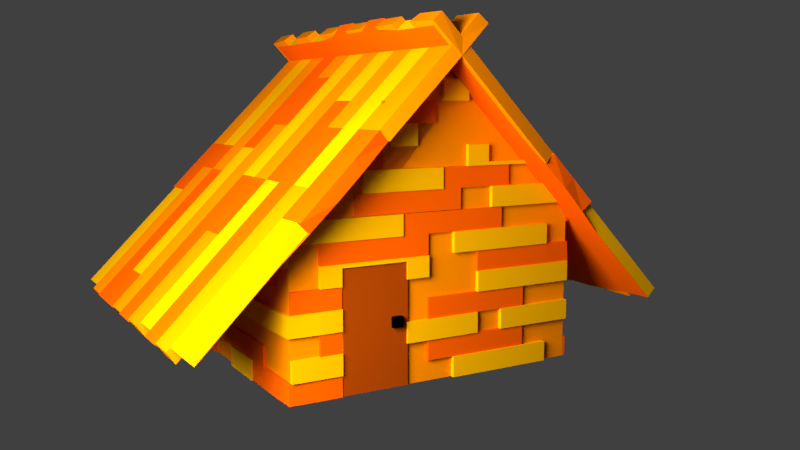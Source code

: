 # Source: cabana1.blend  (saved by Blender 2.79.0; exported with 4.5.12 LTS)
import bpy
from mathutils import Matrix  # noqa: F401  (used for matrix-valued properties, if any)

bpy.ops.wm.read_factory_settings(use_empty=True)
scene = bpy.context.scene
scene.name = 'Scene'

# ---- collections
col_collection_1 = bpy.data.collections.new('Collection 1'); scene.collection.children.link(col_collection_1)
col_collection_2 = bpy.data.collections.new('Collection 2'); scene.collection.children.link(col_collection_2)
col_collection_2.hide_render = True
col_collection_2.hide_viewport = True

# ---- materials (node trees are filled in below, after node groups)
mat_material_004 = bpy.data.materials.new('Material.004')
mat_material_004.alpha_threshold = 0.0
mat_material_004.roughness = 0.5
mat_material_005 = bpy.data.materials.new('Material.005')
mat_material_005.alpha_threshold = 0.0
mat_material_005.roughness = 0.5
mat_material_002 = bpy.data.materials.new('Material.002')
mat_material_002.alpha_threshold = 0.0
mat_material_002.roughness = 0.5
mat_material_003 = bpy.data.materials.new('Material.003')
mat_material_003.alpha_threshold = 0.0
mat_material_003.roughness = 0.5
mat_material_001 = bpy.data.materials.new('Material.001')
mat_material_001.alpha_threshold = 0.0
mat_material_001.roughness = 0.5

# ---- material node trees
mat_material_004.use_nodes = True; mat_material_004.node_tree.nodes.clear()
_N = mat_material_004.node_tree.nodes; _L = mat_material_004.node_tree.links
mat_material_005.use_nodes = True; mat_material_005.node_tree.nodes.clear()
_N = mat_material_005.node_tree.nodes; _L = mat_material_005.node_tree.links
n0 = _N.new('ShaderNodeOutputMaterial'); n0.name = 'Material Output'; n0.location = (300, 300)
n1 = _N.new('ShaderNodeBsdfDiffuse'); n1.name = 'Diffuse BSDF'; n1.location = (10, 300)
n1.inputs[0].default_value = (0.3185, 0.04364, 0.0009046, 1.0)
_L.new(n1.outputs[0], n0.inputs[0])
n0.is_active_output = True
mat_material_002.use_nodes = True; mat_material_002.node_tree.nodes.clear()
_N = mat_material_002.node_tree.nodes; _L = mat_material_002.node_tree.links
n0 = _N.new('ShaderNodeOutputMaterial'); n0.name = 'Material Output'; n0.location = (300, 300)
n1 = _N.new('ShaderNodeBsdfDiffuse'); n1.name = 'Diffuse BSDF'; n1.location = (10, 300)
n1.inputs[0].default_value = (0.8, 0.09227, 0.0, 1.0)
_L.new(n1.outputs[0], n0.inputs[0])
n0.is_active_output = True
mat_material_003.use_nodes = True; mat_material_003.node_tree.nodes.clear()
_N = mat_material_003.node_tree.nodes; _L = mat_material_003.node_tree.links
n0 = _N.new('ShaderNodeOutputMaterial'); n0.name = 'Material Output'; n0.location = (300, 300)
n1 = _N.new('ShaderNodeBsdfDiffuse'); n1.name = 'Diffuse BSDF'; n1.location = (10, 300)
n1.inputs[0].default_value = (0.8, 0.3767, 0.0, 1.0)
_L.new(n1.outputs[0], n0.inputs[0])
n0.is_active_output = True
mat_material_001.use_nodes = True; mat_material_001.node_tree.nodes.clear()
_N = mat_material_001.node_tree.nodes; _L = mat_material_001.node_tree.links
n0 = _N.new('ShaderNodeOutputMaterial'); n0.name = 'Material Output'; n0.location = (300, 300)
n1 = _N.new('ShaderNodeBsdfDiffuse'); n1.name = 'Diffuse BSDF'; n1.location = (10, 300)
n1.inputs[0].default_value = (0.8, 0.2053, 0.0, 1.0)
_L.new(n1.outputs[0], n0.inputs[0])
n0.is_active_output = True

# ---- world
world_world = bpy.data.worlds.new('World'); scene.world = world_world
world_world.color = (0.05088, 0.05088, 0.05088)
world_world.use_sun_shadow = False
world_world.sun_shadow_jitter_overblur = 0.0
world_world.cycles.sampling_method = 'MANUAL'

# ---- cameras
cam_camera_001 = bpy.data.cameras.new('Camera.001')
cam_camera_001.clip_end = 100.0
cam_camera_001.lens = 35.0
cam_camera_001.sensor_width = 32.0
cam_camera_001.sensor_height = 18.0
cam_camera_001.display_size = 2.0
cam_camera_001.dof.focus_distance = 0.0

# ---- lights
light_area_002 = bpy.data.lights.new('Area.002', 'AREA')
light_area_002.transmission_factor = 0.0
light_area_002.energy = 7854.0
light_area_002.shadow_buffer_clip_start = 0.5
light_area_002.shadow_soft_size = 0.1
light_area_002.shadow_maximum_resolution = 0.006
light_area_002.use_absolute_resolution = True
light_area_002.size = 0.1
light_area_002.size_y = 0.1
light_point = bpy.data.lights.new('Point', 'POINT')
light_point.transmission_factor = 0.0
light_point.energy = 100.0
light_point.shadow_buffer_clip_start = 0.5
light_point.shadow_soft_size = 0.1
light_point.shadow_maximum_resolution = 0.006
light_point.use_absolute_resolution = True
light_area = bpy.data.lights.new('Area', 'AREA')
light_area.transmission_factor = 0.0
light_area.energy = 785.4
light_area.shadow_buffer_clip_start = 0.5
light_area.shadow_soft_size = 0.1
light_area.shadow_maximum_resolution = 0.006
light_area.use_absolute_resolution = True
light_area.size = 0.1
light_area.size_y = 0.1

# ---- meshes
me_cube_017 = bpy.data.meshes.new('Cube.017')
me_cube_017.from_pydata([(-1.0, -1.0, -1.0), (-1.0, -1.0, 1.0), (-1.0, 1.0, -1.0), (-1.0, 1.0, 1.0), (1.0, -1.0, -1.0), (1.0, -1.0, 1.0), (1.0, 1.0, -1.0), (1.0, 1.0, 1.0)], [], [(0, 1, 3, 2), (2, 3, 7, 6), (6, 7, 5, 4), (4, 5, 1, 0), (2, 6, 4, 0), (7, 3, 1, 5)])
me_cube_017.materials.append(mat_material_004)
me_cube_017.use_remesh_preserve_volume = False
me_cube_017.use_remesh_preserve_attributes = False
me_cube_017.use_mirror_vertex_groups = False
me_cube_017.update()
me_plane_011 = bpy.data.meshes.new('Plane.011')
me_plane_011.from_pydata([(-1.0, -1.0, 0.0), (1.0, -1.0, 0.0), (-1.0, 1.0, 0.0), (1.0, 1.0, 0.0)], [], [(0, 1, 3, 2)])
me_plane_011.materials.append(mat_material_005)
me_plane_011.use_remesh_preserve_volume = False
me_plane_011.use_remesh_preserve_attributes = False
me_plane_011.use_mirror_vertex_groups = False
me_plane_011.update()
me_cube_016 = bpy.data.meshes.new('Cube.016')
me_cube_016.from_pydata([(-1.0, -0.4545, 1.0), (-1.0, -0.2727, 1.0), (-1.0, -0.09091, 1.0), (-1.0, 0.09091, 1.0), (-1.0, 0.2727, 1.0), (-1.0, -0.2727, -0.25), (-1.0, -0.09091, -0.25), (-1.0, 0.09091, -0.25), (-1.0, -0.2727, 0.0), (-1.0, -0.09091, 0.0), (-1.0, 0.09091, 0.0), (-1.0, -0.4545, 0.25), (-1.0, -0.2727, 0.25), (-1.0, -0.4545, 0.5), (-1.0, -0.2727, 0.5), (-1.0, 0.09091, 0.5), (-1.0, 0.2727, 0.5), (-1.0, 0.4545, 0.5), (-1.0, 0.6364, 0.5), (-1.0, -0.4545, 0.75), (-1.0, -0.2727, 0.75), (-1.0, -0.09091, 0.75), (-1.0, 0.09091, 0.75), (-1.0, 0.2727, 0.75), (-1.0, 0.4545, 0.75), (-1.0, 0.6364, 0.75)], [], [(15, 22, 23, 16), (16, 23, 24, 17), (17, 24, 25, 18), (11, 13, 14, 12), (5, 8, 9, 6), (6, 9, 10, 7), (19, 0, 1, 20), (20, 1, 2, 21), (21, 2, 3, 22), (22, 3, 4, 23)])
me_cube_016.materials.append(mat_material_002)
me_cube_016.use_remesh_preserve_volume = False
me_cube_016.use_remesh_preserve_attributes = False
me_cube_016.use_mirror_vertex_groups = False
me_cube_016.update()
me_cube_015 = bpy.data.meshes.new('Cube.015')
me_cube_015.from_pydata([(-1.0, 0.2727, 1.0), (-1.0, 0.4545, 1.0), (-1.0, 0.6364, 1.0), (-1.0, 0.8182, 1.0), (-1.0, -0.09091, -0.5), (-1.0, 0.09091, -0.5), (-1.0, -0.09091, -0.25), (-1.0, 0.09091, -0.25), (-1.0, -0.4545, 0.0), (-1.0, -0.2727, 0.0), (-1.0, -0.4545, 0.25), (-1.0, -0.2727, 0.25), (-1.0, 0.09091, 0.25), (-1.0, -0.6364, 0.5), (-1.0, -0.4545, 0.5), (-1.0, -0.2727, 0.5), (-1.0, -0.09091, 0.5), (-1.0, 0.09091, 0.5), (-1.0, 0.2727, 0.5), (-1.0, 0.4545, 0.5), (-1.0, 0.6364, 0.5), (-1.0, -0.6364, 0.75), (-1.0, -0.4545, 0.75), (-1.0, -0.2727, 0.75), (-1.0, -0.09091, 0.75), (-1.0, 0.2727, 0.75), (-1.0, 0.4545, 0.75), (-1.0, 0.6364, 0.75), (-1.0, 0.8182, 0.75), (-1.0, 0.6364, 0.4568), (-1.0, 0.4545, 0.4568), (-1.0, 0.2431, 0.4568), (-1.0, 0.2431, 0.25), (-1.0, 0.2727, 0.4568)], [], [(13, 21, 22, 14), (14, 22, 23, 15), (15, 23, 24, 16), (12, 17, 18, 33, 31, 32), (8, 10, 11, 9), (4, 6, 7, 5), (25, 0, 1, 26), (26, 1, 2, 27), (27, 2, 3, 28), (30, 33, 18, 19), (29, 30, 19, 20)])
me_cube_015.materials.append(mat_material_003)
me_cube_015.use_remesh_preserve_volume = False
me_cube_015.use_remesh_preserve_attributes = False
me_cube_015.use_mirror_vertex_groups = False
me_cube_015.update()
me_cube_014 = bpy.data.meshes.new('Cube.014')
me_cube_014.from_pydata([(1.0, -0.2727, -1.0), (1.0, -0.4545, -1.0), (1.0, 0.6364, -0.75), (1.0, 0.4545, -0.75), (1.0, 0.2727, -0.75), (1.0, -0.2727, -0.75), (1.0, -0.4545, -0.75), (1.0, 0.6364, -0.5), (1.0, 0.4545, -0.5), (1.0, 0.2727, -0.5), (1.0, 0.2727, 0.0), (1.0, 0.09091, 0.0), (1.0, -0.09091, 0.0), (1.0, -0.2727, 0.0), (1.0, 0.2727, 0.25), (1.0, 0.09091, 0.25), (1.0, -0.09091, 0.25), (1.0, -0.2727, 0.25)], [], [(10, 14, 15, 11), (11, 15, 16, 12), (12, 16, 17, 13), (2, 7, 8, 3), (3, 8, 9, 4), (0, 5, 6, 1)])
me_cube_014.materials.append(mat_material_002)
me_cube_014.use_remesh_preserve_volume = False
me_cube_014.use_remesh_preserve_attributes = False
me_cube_014.use_mirror_vertex_groups = False
me_cube_014.update()
me_cube_012 = bpy.data.meshes.new('Cube.012')
me_cube_012.from_pydata([(-1.0, -1.0, -1.0), (-1.0, 1.0, -1.0), (1.0, -1.0, -1.0), (1.0, 1.0, -1.0), (0.8182, 1.0, -1.0), (0.6364, 1.0, -1.0), (0.4545, 1.0, -1.0), (0.2727, 1.0, -1.0), (0.09091, 1.0, -1.0), (-0.09091, 1.0, -1.0), (-0.2727, 1.0, -1.0), (-0.4545, 1.0, -1.0), (-0.6364, 1.0, -1.0), (-0.8182, 1.0, -1.0), (-0.4545, 1.0, 1.0), (-0.2727, 1.0, 1.0), (-0.09091, 1.0, 1.0), (0.09091, 1.0, 1.0), (-0.8182, -1.0, -1.0), (-0.6364, -1.0, -1.0), (-0.4545, -1.0, -1.0), (-0.2727, -1.0, -1.0), (-0.09091, -1.0, -1.0), (0.09091, -1.0, -1.0), (0.2727, -1.0, -1.0), (0.4545, -1.0, -1.0), (0.6364, -1.0, -1.0), (0.8182, -1.0, -1.0), (0.6364, -1.0, 1.0), (0.4545, -1.0, 1.0), (0.09091, -1.0, 1.0), (-0.09091, -1.0, 1.0), (-0.2727, -1.0, 1.0), (-0.4545, -1.0, 1.0), (-0.6364, -1.0, 1.0), (-1.0, 0.8182, -1.0), (-1.0, 0.6364, -1.0), (-1.0, 0.4545, -1.0), (-1.0, 0.2727, -1.0), (-1.0, 0.09091, -1.0), (-1.0, -0.09091, -1.0), (-1.0, -0.2727, -1.0), (-1.0, -0.4545, -1.0), (-1.0, -0.6364, -1.0), (-1.0, -0.8182, -1.0), (-1.0, -0.2727, 1.0), (-1.0, -0.09091, 1.0), (-1.0, 0.09091, 1.0), (1.0, -0.8182, -1.0), (1.0, -0.6364, -1.0), (1.0, -0.4545, -1.0), (1.0, -0.2727, -1.0), (1.0, -0.09091, -1.0), (1.0, 0.09091, -1.0), (1.0, 0.2727, -1.0), (1.0, 0.4545, -1.0), (1.0, 0.6364, -1.0), (1.0, 0.8182, -1.0), (1.0, 0.2727, 1.0), (1.0, 0.09091, 1.0), (1.0, -0.09091, 1.0), (1.0, -0.2727, 1.0), (0.8182, 0.2727, 1.0), (0.8182, 0.09091, 1.0), (0.8182, -0.09091, 1.0), (0.8182, -0.2727, 1.0), (0.6364, 0.2727, 1.0), (0.6364, 0.09091, 1.0), (0.6364, -0.09091, 1.0), (0.6364, -0.2727, 1.0), (0.6364, -0.4545, 1.0), (0.6364, -0.6364, 1.0), (0.6364, -0.8182, 1.0), (0.4545, 0.4545, 1.0), (0.4545, 0.2727, 1.0), (0.4545, 0.09091, 1.0), (0.4545, -0.09091, 1.0), (0.4545, -0.2727, 1.0), (0.4545, -0.4545, 1.0), (0.4545, -0.6364, 1.0), (0.4545, -0.8182, 1.0), (0.2727, 0.4545, 1.0), (0.2727, 0.2727, 1.0), (0.2727, 0.09091, 1.0), (0.2727, -0.09091, 1.0), (0.2727, -0.2727, 1.0), (0.2727, -0.4545, 1.0), (0.09091, 0.8182, 1.0), (0.09091, -0.09091, 1.0), (0.09091, -0.2727, 1.0), (0.09091, -0.4545, 1.0), (0.09091, -0.6364, 1.0), (0.09091, -0.8182, 1.0), (-0.09091, 0.8182, 1.0), (-0.09091, 0.6364, 1.0), (-0.09091, 0.4545, 1.0), (-0.09091, 0.2727, 1.0), (-0.09091, -0.09091, 1.0), (-0.09091, -0.2727, 1.0), (-0.09091, -0.4545, 1.0), (-0.09091, -0.6364, 1.0), (-0.09091, -0.8182, 1.0), (-0.2727, 0.8182, 1.0), (-0.2727, 0.6364, 1.0), (-0.2727, 0.4545, 1.0), (-0.2727, 0.2727, 1.0), (-0.2727, 0.09091, 1.0), (-0.2727, -0.8182, 1.0), (-0.4545, 0.8182, 1.0), (-0.4545, 0.6364, 1.0), (-0.4545, 0.4545, 1.0), (-0.4545, 0.2727, 1.0), (-0.4545, 0.09091, 1.0), (-0.4545, -0.09091, 1.0), (-0.4545, -0.2727, 1.0), (-0.4545, -0.4545, 1.0), (-0.4545, -0.6364, 1.0), (-0.4545, -0.8182, 1.0), (-0.6364, 0.09091, 1.0), (-0.6364, -0.09091, 1.0), (-0.6364, -0.2727, 1.0), (-0.6364, -0.4545, 1.0), (-0.6364, -0.6364, 1.0), (-0.6364, -0.8182, 1.0), (-0.8182, 0.09091, 1.0), (-0.8182, -0.09091, 1.0), (-0.8182, -0.2727, 1.0), (-0.8182, 0.8182, -1.0), (-0.8182, 0.6364, -1.0), (-0.8182, 0.4545, -1.0), (-0.8182, 0.2727, -1.0), (-0.8182, 0.09091, -1.0), (-0.8182, -0.09091, -1.0), (-0.8182, -0.2727, -1.0), (-0.8182, -0.4545, -1.0), (-0.8182, -0.6364, -1.0), (-0.8182, -0.8182, -1.0), (-0.6364, 0.8182, -1.0), (-0.6364, 0.6364, -1.0), (-0.6364, 0.4545, -1.0), (-0.6364, 0.2727, -1.0), (-0.6364, 0.09091, -1.0), (-0.6364, -0.09091, -1.0), (-0.6364, -0.2727, -1.0), (-0.6364, -0.4545, -1.0), (-0.6364, -0.6364, -1.0), (-0.6364, -0.8182, -1.0), (-0.4545, 0.8182, -1.0), (-0.4545, 0.6364, -1.0), (-0.4545, 0.4545, -1.0), (-0.4545, 0.2727, -1.0), (-0.4545, 0.09091, -1.0), (-0.4545, -0.09091, -1.0), (-0.4545, -0.2727, -1.0), (-0.4545, -0.4545, -1.0), (-0.4545, -0.6364, -1.0), (-0.4545, -0.8182, -1.0), (-0.2727, 0.8182, -1.0), (-0.2727, 0.6364, -1.0), (-0.2727, 0.4545, -1.0), (-0.2727, 0.2727, -1.0), (-0.2727, 0.09091, -1.0), (-0.2727, -0.09091, -1.0), (-0.2727, -0.2727, -1.0), (-0.2727, -0.4545, -1.0), (-0.2727, -0.6364, -1.0), (-0.2727, -0.8182, -1.0), (-0.09091, 0.8182, -1.0), (-0.09091, 0.6364, -1.0), (-0.09091, 0.4545, -1.0), (-0.09091, 0.2727, -1.0), (-0.09091, 0.09091, -1.0), (-0.09091, -0.09091, -1.0), (-0.09091, -0.2727, -1.0), (-0.09091, -0.4545, -1.0), (-0.09091, -0.6364, -1.0), (-0.09091, -0.8182, -1.0), (0.09091, 0.8182, -1.0), (0.09091, 0.6364, -1.0), (0.09091, 0.4545, -1.0), (0.09091, 0.2727, -1.0), (0.09091, 0.09091, -1.0), (0.09091, -0.09091, -1.0), (0.09091, -0.2727, -1.0), (0.09091, -0.4545, -1.0), (0.09091, -0.6364, -1.0), (0.09091, -0.8182, -1.0), (0.2727, 0.8182, -1.0), (0.2727, 0.6364, -1.0), (0.2727, 0.4545, -1.0), (0.2727, 0.2727, -1.0), (0.2727, 0.09091, -1.0), (0.2727, -0.09091, -1.0), (0.2727, -0.2727, -1.0), (0.2727, -0.4545, -1.0), (0.2727, -0.6364, -1.0), (0.2727, -0.8182, -1.0), (0.4545, 0.8182, -1.0), (0.4545, 0.6364, -1.0), (0.4545, 0.4545, -1.0), (0.4545, 0.2727, -1.0), (0.4545, 0.09091, -1.0), (0.4545, -0.09091, -1.0), (0.4545, -0.2727, -1.0), (0.4545, -0.4545, -1.0), (0.4545, -0.6364, -1.0), (0.4545, -0.8182, -1.0), (0.6364, 0.8182, -1.0), (0.6364, 0.6364, -1.0), (0.6364, 0.4545, -1.0), (0.6364, 0.2727, -1.0), (0.6364, 0.09091, -1.0), (0.6364, -0.09091, -1.0), (0.6364, -0.2727, -1.0), (0.6364, -0.4545, -1.0), (0.6364, -0.6364, -1.0), (0.6364, -0.8182, -1.0), (0.8182, 0.8182, -1.0), (0.8182, 0.6364, -1.0), (0.8182, 0.4545, -1.0), (0.8182, 0.2727, -1.0), (0.8182, 0.09091, -1.0), (0.8182, -0.09091, -1.0), (0.8182, -0.2727, -1.0), (0.8182, -0.4545, -1.0), (0.8182, -0.6364, -1.0), (0.8182, -0.8182, -1.0)], [], [(226, 48, 2, 27), (72, 80, 29, 28), (92, 101, 31, 30), (107, 117, 33, 32), (117, 123, 34, 33), (44, 136, 18, 0), (136, 146, 19, 18), (146, 156, 20, 19), (156, 166, 21, 20), (166, 176, 22, 21), (176, 186, 23, 22), (186, 196, 24, 23), (196, 206, 25, 24), (206, 216, 26, 25), (216, 226, 27, 26), (26, 28, 29, 25), (23, 30, 31, 22), (21, 32, 33, 20), (20, 33, 34, 19), (11, 14, 15, 10), (9, 16, 17, 8), (5, 4, 217, 207), (207, 217, 218, 208), (208, 218, 219, 209), (209, 219, 220, 210), (210, 220, 221, 211), (211, 221, 222, 212), (212, 222, 223, 213), (213, 223, 224, 214), (214, 224, 225, 215), (215, 225, 226, 216), (6, 5, 207, 197), (197, 207, 208, 198), (198, 208, 209, 199), (199, 209, 210, 200), (200, 210, 211, 201), (201, 211, 212, 202), (202, 212, 213, 203), (203, 213, 214, 204), (204, 214, 215, 205), (205, 215, 216, 206), (7, 6, 197, 187), (187, 197, 198, 188), (188, 198, 199, 189), (189, 199, 200, 190), (190, 200, 201, 191), (191, 201, 202, 192), (192, 202, 203, 193), (193, 203, 204, 194), (194, 204, 205, 195), (195, 205, 206, 196), (8, 7, 187, 177), (179, 189, 190, 180), (180, 190, 191, 181), (181, 191, 192, 182), (182, 192, 193, 183), (183, 193, 194, 184), (184, 194, 195, 185), (185, 195, 196, 186), (9, 8, 177, 167), (168, 178, 179, 169), (169, 179, 180, 170), (170, 180, 181, 171), (171, 181, 182, 172), (172, 182, 183, 173), (173, 183, 184, 174), (174, 184, 185, 175), (175, 185, 186, 176), (10, 9, 167, 157), (157, 167, 168, 158), (158, 168, 169, 159), (159, 169, 170, 160), (160, 170, 171, 161), (161, 171, 172, 162), (162, 172, 173, 163), (163, 173, 174, 164), (164, 174, 175, 165), (11, 10, 157, 147), (147, 157, 158, 148), (148, 158, 159, 149), (149, 159, 160, 150), (150, 160, 161, 151), (151, 161, 162, 152), (152, 162, 163, 153), (153, 163, 164, 154), (154, 164, 165, 155), (155, 165, 166, 156), (12, 11, 147, 137), (137, 147, 148, 138), (138, 148, 149, 139), (139, 149, 150, 140), (140, 150, 151, 141), (141, 151, 152, 142), (142, 152, 153, 143), (143, 153, 154, 144), (144, 154, 155, 145), (145, 155, 156, 146), (13, 12, 137, 127), (127, 137, 138, 128), (128, 138, 139, 129), (129, 139, 140, 130), (130, 140, 141, 131), (131, 141, 142, 132), (132, 142, 143, 133), (133, 143, 144, 134), (134, 144, 145, 135), (135, 145, 146, 136), (1, 13, 127, 35), (35, 127, 128, 36), (36, 128, 129, 37), (37, 129, 130, 38), (38, 130, 131, 39), (39, 131, 132, 40), (40, 132, 133, 41), (41, 133, 134, 42), (42, 134, 135, 43), (43, 135, 136, 44), (118, 124, 125, 119), (113, 119, 120, 114), (114, 120, 121, 115), (115, 121, 122, 116), (116, 122, 123, 117), (15, 14, 108, 102), (102, 108, 109, 103), (103, 109, 110, 104), (104, 110, 111, 105), (105, 111, 112, 106), (94, 103, 104, 95), (95, 104, 105, 96), (17, 16, 93, 87), (88, 97, 98, 89), (89, 98, 99, 90), (90, 99, 100, 91), (91, 100, 101, 92), (84, 88, 89, 85), (85, 89, 90, 86), (73, 81, 82, 74), (74, 82, 83, 75), (75, 83, 84, 76), (66, 74, 75, 67), (67, 75, 76, 68), (68, 76, 77, 69), (69, 77, 78, 70), (70, 78, 79, 71), (71, 79, 80, 72), (58, 62, 63, 59), (59, 63, 64, 60), (60, 64, 65, 61), (124, 47, 46, 125), (125, 46, 45, 126), (4, 3, 57, 217), (217, 57, 56, 218), (218, 56, 55, 219), (219, 55, 54, 220), (220, 54, 53, 221), (221, 53, 52, 222), (222, 52, 51, 223), (223, 51, 50, 224), (224, 50, 49, 225), (225, 49, 48, 226), (54, 58, 59, 53), (53, 59, 60, 52), (52, 60, 61, 51), (41, 45, 46, 40), (40, 46, 47, 39)])
me_cube_012.materials.append(mat_material_002)
me_cube_012.use_remesh_preserve_volume = False
me_cube_012.use_remesh_preserve_attributes = False
me_cube_012.use_mirror_vertex_groups = False
me_cube_012.update()
me_cube_011 = bpy.data.meshes.new('Cube.011')
me_cube_011.from_pydata([(-1.0, -1.0, -1.0), (-1.0, -1.0, 1.0), (1.0, -1.0, -1.0), (1.0, -1.0, 1.0), (0.8182, 1.0, -1.0), (0.6364, 1.0, -1.0), (0.4545, 1.0, -1.0), (0.2727, 1.0, -1.0), (-0.6364, 1.0, -1.0), (-0.8182, 1.0, -1.0), (-0.8182, 1.0, 1.0), (-0.6364, 1.0, 1.0), (0.2727, 1.0, 1.0), (0.4545, 1.0, 1.0), (0.6364, 1.0, 1.0), (0.8182, 1.0, 1.0), (-0.8182, -1.0, -1.0), (0.2727, -1.0, -1.0), (0.4545, -1.0, -1.0), (0.8182, -1.0, -1.0), (0.8182, -1.0, 1.0), (0.4545, -1.0, 1.0), (0.2727, -1.0, 1.0), (-0.8182, -1.0, 1.0), (-1.0, -0.2727, -1.0), (-1.0, -0.4545, -1.0), (-1.0, -0.6364, -1.0), (-1.0, -0.8182, -1.0), (-1.0, -0.8182, 1.0), (-1.0, -0.6364, 1.0), (-1.0, -0.4545, 1.0), (-1.0, -0.2727, 1.0), (1.0, -0.8182, -1.0), (1.0, -0.6364, -1.0), (1.0, -0.4545, -1.0), (1.0, -0.2727, -1.0), (1.0, -0.2727, 1.0), (1.0, -0.4545, 1.0), (1.0, -0.6364, 1.0), (1.0, -0.8182, 1.0), (0.8182, 0.8182, 1.0), (0.8182, 0.6364, 1.0), (0.8182, 0.4545, 1.0), (0.8182, 0.2727, 1.0), (0.8182, 0.09091, 1.0), (0.8182, -0.09091, 1.0), (0.8182, -0.2727, 1.0), (0.8182, -0.4545, 1.0), (0.8182, -0.6364, 1.0), (0.8182, -0.8182, 1.0), (0.6364, 0.8182, 1.0), (0.6364, 0.6364, 1.0), (0.6364, 0.4545, 1.0), (0.6364, 0.2727, 1.0), (0.6364, 0.09091, 1.0), (0.6364, -0.09091, 1.0), (0.4545, 0.8182, 1.0), (0.4545, 0.6364, 1.0), (0.4545, 0.4545, 1.0), (0.4545, -0.09091, 1.0), (0.4545, -0.2727, 1.0), (0.4545, -0.4545, 1.0), (0.4545, -0.6364, 1.0), (0.4545, -0.8182, 1.0), (0.2727, 0.8182, 1.0), (0.2727, 0.6364, 1.0), (0.2727, 0.4545, 1.0), (0.2727, -0.09091, 1.0), (0.2727, -0.2727, 1.0), (0.2727, -0.4545, 1.0), (0.2727, -0.6364, 1.0), (0.2727, -0.8182, 1.0), (0.09091, 0.8182, 1.0), (0.09091, 0.6364, 1.0), (0.09091, 0.4545, 1.0), (0.09091, 0.2727, 1.0), (0.09091, 0.09091, 1.0), (0.09091, -0.09091, 1.0), (-0.09091, 0.8182, 1.0), (-0.09091, 0.6364, 1.0), (-0.09091, 0.4545, 1.0), (-0.09091, 0.2727, 1.0), (-0.09091, 0.09091, 1.0), (-0.09091, -0.09091, 1.0), (-0.2727, 0.09091, 1.0), (-0.2727, -0.09091, 1.0), (-0.2727, -0.2727, 1.0), (-0.2727, -0.4545, 1.0), (-0.2727, -0.6364, 1.0), (-0.2727, -0.8182, 1.0), (-0.4545, 0.09091, 1.0), (-0.4545, -0.09091, 1.0), (-0.4545, -0.2727, 1.0), (-0.4545, -0.4545, 1.0), (-0.4545, -0.6364, 1.0), (-0.4545, -0.8182, 1.0), (-0.6364, 0.8182, 1.0), (-0.6364, 0.6364, 1.0), (-0.6364, 0.4545, 1.0), (-0.6364, 0.2727, 1.0), (-0.6364, 0.09091, 1.0), (-0.8182, 0.8182, 1.0), (-0.8182, 0.6364, 1.0), (-0.8182, 0.4545, 1.0), (-0.8182, 0.2727, 1.0), (-0.8182, 0.09091, 1.0), (-0.8182, -0.2727, 1.0), (-0.8182, -0.4545, 1.0), (-0.8182, -0.6364, 1.0), (-0.8182, -0.8182, 1.0)], [], [(32, 39, 3, 2), (16, 23, 1, 0), (109, 28, 1, 23), (39, 49, 20, 3), (63, 71, 22, 21), (2, 3, 20, 19), (18, 21, 22, 17), (9, 10, 11, 8), (7, 12, 13, 6), (5, 14, 15, 4), (11, 10, 101, 96), (96, 101, 102, 97), (97, 102, 103, 98), (98, 103, 104, 99), (99, 104, 105, 100), (84, 90, 91, 85), (85, 91, 92, 86), (86, 92, 93, 87), (87, 93, 94, 88), (88, 94, 95, 89), (72, 78, 79, 73), (73, 79, 80, 74), (74, 80, 81, 75), (75, 81, 82, 76), (76, 82, 83, 77), (13, 12, 64, 56), (56, 64, 65, 57), (57, 65, 66, 58), (59, 67, 68, 60), (60, 68, 69, 61), (61, 69, 70, 62), (62, 70, 71, 63), (15, 14, 50, 40), (40, 50, 51, 41), (41, 51, 52, 42), (42, 52, 53, 43), (43, 53, 54, 44), (44, 54, 55, 45), (36, 46, 47, 37), (37, 47, 48, 38), (38, 48, 49, 39), (106, 31, 30, 107), (107, 30, 29, 108), (108, 29, 28, 109), (35, 36, 37, 34), (34, 37, 38, 33), (33, 38, 39, 32), (0, 1, 28, 27), (27, 28, 29, 26), (26, 29, 30, 25), (25, 30, 31, 24)])
me_cube_011.materials.append(mat_material_003)
me_cube_011.use_remesh_preserve_volume = False
me_cube_011.use_remesh_preserve_attributes = False
me_cube_011.use_mirror_vertex_groups = False
me_cube_011.update()
me_cube_010 = bpy.data.meshes.new('Cube.010')
me_cube_010.from_pydata([(-1.0, 1.0, -1.0), (-1.0, 1.0, 1.0), (1.0, 1.0, -1.0), (1.0, 1.0, 1.0), (0.8182, 1.0, -1.0), (0.6364, 1.0, -1.0), (0.4545, 1.0, -1.0), (0.2727, 1.0, -1.0), (0.09091, 1.0, -1.0), (-0.09091, 1.0, -1.0), (-0.2727, 1.0, -1.0), (-0.4545, 1.0, -1.0), (-0.6364, 1.0, -1.0), (-0.8182, 1.0, -1.0), (-0.8182, 1.0, 1.0), (-0.6364, 1.0, 1.0), (-0.4545, 1.0, 1.0), (-0.2727, 1.0, 1.0), (-0.09091, 1.0, 1.0), (0.09091, 1.0, 1.0), (0.2727, 1.0, 1.0), (0.4545, 1.0, 1.0), (0.6364, 1.0, 1.0), (0.8182, 1.0, 1.0), (-0.8182, -1.0, -1.0), (-0.6364, -1.0, -1.0), (-0.2727, -1.0, -1.0), (-0.09091, -1.0, -1.0), (0.09091, -1.0, -1.0), (0.2727, -1.0, -1.0), (0.6364, -1.0, -1.0), (0.8182, -1.0, -1.0), (0.8182, -1.0, 1.0), (0.6364, -1.0, 1.0), (0.2727, -1.0, 1.0), (0.09091, -1.0, 1.0), (-0.09091, -1.0, 1.0), (-0.2727, -1.0, 1.0), (-0.6364, -1.0, 1.0), (-0.8182, -1.0, 1.0), (-1.0, 0.8182, -1.0), (-1.0, 0.6364, -1.0), (-1.0, 0.4545, -1.0), (-1.0, 0.2727, -1.0), (-1.0, 0.09091, -1.0), (-1.0, 0.09091, 1.0), (-1.0, 0.2727, 1.0), (-1.0, 0.4545, 1.0), (-1.0, 0.6364, 1.0), (-1.0, 0.8182, 1.0), (1.0, 0.2727, -1.0), (1.0, 0.4545, -1.0), (1.0, 0.6364, -1.0), (1.0, 0.8182, -1.0), (1.0, 0.8182, 1.0), (1.0, 0.6364, 1.0), (1.0, 0.4545, 1.0), (1.0, 0.2727, 1.0), (0.8182, 0.8182, 1.0), (0.8182, 0.6364, 1.0), (0.8182, 0.4545, 1.0), (0.8182, 0.2727, 1.0), (0.8182, -0.09091, 1.0), (0.8182, -0.2727, 1.0), (0.8182, -0.4545, 1.0), (0.8182, -0.6364, 1.0), (0.8182, -0.8182, 1.0), (0.6364, 0.8182, 1.0), (0.6364, 0.6364, 1.0), (0.6364, 0.4545, 1.0), (0.6364, 0.2727, 1.0), (0.6364, -0.09091, 1.0), (0.6364, -0.2727, 1.0), (0.6364, -0.4545, 1.0), (0.6364, -0.6364, 1.0), (0.6364, -0.8182, 1.0), (0.4545, 0.8182, 1.0), (0.4545, 0.6364, 1.0), (0.4545, 0.4545, 1.0), (0.4545, 0.2727, 1.0), (0.2727, 0.8182, 1.0), (0.2727, 0.6364, 1.0), (0.2727, 0.4545, 1.0), (0.2727, 0.2727, 1.0), (0.2727, 0.09091, 1.0), (0.2727, -0.09091, 1.0), (0.2727, -0.4545, 1.0), (0.2727, -0.6364, 1.0), (0.2727, -0.8182, 1.0), (0.09091, 0.8182, 1.0), (0.09091, 0.6364, 1.0), (0.09091, 0.4545, 1.0), (0.09091, 0.2727, 1.0), (0.09091, 0.09091, 1.0), (0.09091, -0.09091, 1.0), (0.09091, -0.4545, 1.0), (0.09091, -0.6364, 1.0), (0.09091, -0.8182, 1.0), (-0.09091, 0.8182, 1.0), (-0.09091, 0.6364, 1.0), (-0.09091, 0.2727, 1.0), (-0.09091, 0.09091, 1.0), (-0.09091, -0.09091, 1.0), (-0.09091, -0.2727, 1.0), (-0.09091, -0.4545, 1.0), (-0.09091, -0.6364, 1.0), (-0.09091, -0.8182, 1.0), (-0.2727, 0.8182, 1.0), (-0.2727, 0.6364, 1.0), (-0.2727, 0.2727, 1.0), (-0.2727, 0.09091, 1.0), (-0.2727, -0.09091, 1.0), (-0.2727, -0.2727, 1.0), (-0.2727, -0.4545, 1.0), (-0.2727, -0.6364, 1.0), (-0.2727, -0.8182, 1.0), (-0.4545, 0.8182, 1.0), (-0.4545, 0.6364, 1.0), (-0.4545, 0.4545, 1.0), (-0.4545, 0.2727, 1.0), (-0.4545, 0.09091, 1.0), (-0.4545, -0.09091, 1.0), (-0.6364, 0.8182, 1.0), (-0.6364, 0.6364, 1.0), (-0.6364, 0.4545, 1.0), (-0.6364, 0.2727, 1.0), (-0.6364, 0.09091, 1.0), (-0.6364, -0.09091, 1.0), (-0.6364, -0.2727, 1.0), (-0.6364, -0.4545, 1.0), (-0.6364, -0.6364, 1.0), (-0.6364, -0.8182, 1.0), (-0.8182, 0.8182, 1.0), (-0.8182, 0.6364, 1.0), (-0.8182, 0.4545, 1.0), (-0.8182, 0.2727, 1.0), (-0.8182, 0.09091, 1.0), (-0.8182, -0.09091, 1.0), (-0.8182, -0.2727, 1.0), (-0.8182, -0.4545, 1.0), (-0.8182, -0.6364, 1.0), (-0.8182, -0.8182, 1.0), (-0.2727, -0.6364, -1.0), (-0.2727, -0.8182, -1.0), (-0.09091, 0.8182, -1.0), (-0.09091, 0.6364, -1.0), (-0.09091, -0.6364, -1.0), (-0.09091, -0.8182, -1.0), (0.09091, 0.8182, -1.0), (0.09091, 0.6364, -1.0), (0.09091, 0.4545, -1.0), (0.2727, 0.8182, -1.0), (0.2727, 0.6364, -1.0), (0.2727, 0.4545, -1.0)], [], [(40, 49, 1, 0), (4, 23, 3, 2), (66, 75, 33, 32), (88, 97, 35, 34), (106, 115, 37, 36), (131, 141, 39, 38), (31, 32, 33, 30), (29, 34, 35, 28), (27, 36, 37, 26), (25, 38, 39, 24), (0, 1, 14, 13), (12, 15, 16, 11), (10, 17, 18, 9), (8, 19, 20, 7), (6, 21, 22, 5), (148, 151, 152, 149), (149, 152, 153, 150), (144, 148, 149, 145), (142, 146, 147, 143), (127, 137, 138, 128), (128, 138, 139, 129), (129, 139, 140, 130), (130, 140, 141, 131), (16, 15, 122, 116), (116, 122, 123, 117), (117, 123, 124, 118), (118, 124, 125, 119), (119, 125, 126, 120), (120, 126, 127, 121), (18, 17, 107, 98), (98, 107, 108, 99), (100, 109, 110, 101), (101, 110, 111, 102), (102, 111, 112, 103), (103, 112, 113, 104), (104, 113, 114, 105), (105, 114, 115, 106), (20, 19, 89, 80), (80, 89, 90, 81), (81, 90, 91, 82), (82, 91, 92, 83), (83, 92, 93, 84), (84, 93, 94, 85), (86, 95, 96, 87), (87, 96, 97, 88), (22, 21, 76, 67), (67, 76, 77, 68), (68, 77, 78, 69), (69, 78, 79, 70), (62, 71, 72, 63), (63, 72, 73, 64), (64, 73, 74, 65), (65, 74, 75, 66), (3, 23, 58, 54), (54, 58, 59, 55), (55, 59, 60, 56), (56, 60, 61, 57), (14, 1, 49, 132), (132, 49, 48, 133), (133, 48, 47, 134), (134, 47, 46, 135), (135, 46, 45, 136), (2, 3, 54, 53), (53, 54, 55, 52), (52, 55, 56, 51), (51, 56, 57, 50), (44, 45, 46, 43), (43, 46, 47, 42), (42, 47, 48, 41), (41, 48, 49, 40)])
me_cube_010.materials.append(mat_material_001)
me_cube_010.use_remesh_preserve_volume = False
me_cube_010.use_remesh_preserve_attributes = False
me_cube_010.use_mirror_vertex_groups = False
me_cube_010.update()
me_cube_006 = bpy.data.meshes.new('Cube.006')
me_cube_006.from_pydata([(-1.0, 1.0, -1.0), (-1.0, 1.0, 1.0), (1.0, 1.0, -1.0), (1.0, 1.0, 1.0), (0.8182, 1.0, -1.0), (0.6364, 1.0, -1.0), (0.4545, 1.0, -1.0), (0.2727, 1.0, -1.0), (0.09091, 1.0, -1.0), (-0.09091, 1.0, -1.0), (-0.2727, 1.0, -1.0), (-0.4545, 1.0, -1.0), (-0.6364, 1.0, -1.0), (-0.8182, 1.0, -1.0), (-0.8182, 1.0, 1.0), (-0.6364, 1.0, 1.0), (-0.4545, 1.0, 1.0), (-0.2727, 1.0, 1.0), (-0.09091, 1.0, 1.0), (0.09091, 1.0, 1.0), (0.2727, 1.0, 1.0), (0.4545, 1.0, 1.0), (0.6364, 1.0, 1.0), (0.8182, 1.0, 1.0), (-0.8182, -1.0, -1.0), (-0.6364, -1.0, -1.0), (-0.2727, -1.0, -1.0), (-0.09091, -1.0, -1.0), (0.09091, -1.0, -1.0), (0.2727, -1.0, -1.0), (0.6364, -1.0, -1.0), (0.8182, -1.0, -1.0), (0.8182, -1.0, 1.0), (0.6364, -1.0, 1.0), (0.2727, -1.0, 1.0), (0.09091, -1.0, 1.0), (-0.09091, -1.0, 1.0), (-0.2727, -1.0, 1.0), (-0.6364, -1.0, 1.0), (-0.8182, -1.0, 1.0), (-1.0, 0.8182, -1.0), (-1.0, 0.6364, -1.0), (-1.0, 0.4545, -1.0), (-1.0, 0.2727, -1.0), (-1.0, 0.09091, -1.0), (-1.0, 0.09091, 1.0), (-1.0, 0.2727, 1.0), (-1.0, 0.4545, 1.0), (-1.0, 0.6364, 1.0), (-1.0, 0.8182, 1.0), (1.0, 0.2727, -1.0), (1.0, 0.4545, -1.0), (1.0, 0.6364, -1.0), (1.0, 0.8182, -1.0), (1.0, 0.8182, 1.0), (1.0, 0.6364, 1.0), (1.0, 0.4545, 1.0), (1.0, 0.2727, 1.0), (0.8182, 0.8182, 1.0), (0.8182, 0.6364, 1.0), (0.8182, 0.4545, 1.0), (0.8182, 0.2727, 1.0), (0.8182, -0.09091, 1.0), (0.8182, -0.2727, 1.0), (0.8182, -0.4545, 1.0), (0.8182, -0.6364, 1.0), (0.8182, -0.8182, 1.0), (0.6364, 0.8182, 1.0), (0.6364, 0.6364, 1.0), (0.6364, 0.4545, 1.0), (0.6364, 0.2727, 1.0), (0.6364, -0.09091, 1.0), (0.6364, -0.2727, 1.0), (0.6364, -0.4545, 1.0), (0.6364, -0.6364, 1.0), (0.6364, -0.8182, 1.0), (0.4545, 0.8182, 1.0), (0.4545, 0.6364, 1.0), (0.4545, 0.4545, 1.0), (0.4545, 0.2727, 1.0), (0.2727, 0.8182, 1.0), (0.2727, 0.6364, 1.0), (0.2727, 0.4545, 1.0), (0.2727, 0.2727, 1.0), (0.2727, 0.09091, 1.0), (0.2727, -0.09091, 1.0), (0.2727, -0.4545, 1.0), (0.2727, -0.6364, 1.0), (0.2727, -0.8182, 1.0), (0.09091, 0.8182, 1.0), (0.09091, 0.6364, 1.0), (0.09091, 0.4545, 1.0), (0.09091, 0.2727, 1.0), (0.09091, 0.09091, 1.0), (0.09091, -0.09091, 1.0), (0.09091, -0.4545, 1.0), (0.09091, -0.6364, 1.0), (0.09091, -0.8182, 1.0), (-0.09091, 0.8182, 1.0), (-0.09091, 0.6364, 1.0), (-0.09091, 0.2727, 1.0), (-0.09091, 0.09091, 1.0), (-0.09091, -0.09091, 1.0), (-0.09091, -0.2727, 1.0), (-0.09091, -0.4545, 1.0), (-0.09091, -0.6364, 1.0), (-0.09091, -0.8182, 1.0), (-0.2727, 0.8182, 1.0), (-0.2727, 0.6364, 1.0), (-0.2727, 0.2727, 1.0), (-0.2727, 0.09091, 1.0), (-0.2727, -0.09091, 1.0), (-0.2727, -0.2727, 1.0), (-0.2727, -0.4545, 1.0), (-0.2727, -0.6364, 1.0), (-0.2727, -0.8182, 1.0), (-0.4545, 0.8182, 1.0), (-0.4545, 0.6364, 1.0), (-0.4545, 0.4545, 1.0), (-0.4545, 0.2727, 1.0), (-0.4545, 0.09091, 1.0), (-0.4545, -0.09091, 1.0), (-0.6364, 0.8182, 1.0), (-0.6364, 0.6364, 1.0), (-0.6364, 0.4545, 1.0), (-0.6364, 0.2727, 1.0), (-0.6364, 0.09091, 1.0), (-0.6364, -0.09091, 1.0), (-0.6364, -0.2727, 1.0), (-0.6364, -0.4545, 1.0), (-0.6364, -0.6364, 1.0), (-0.6364, -0.8182, 1.0), (-0.8182, 0.8182, 1.0), (-0.8182, 0.6364, 1.0), (-0.8182, 0.4545, 1.0), (-0.8182, 0.2727, 1.0), (-0.8182, 0.09091, 1.0), (-0.8182, -0.09091, 1.0), (-0.8182, -0.2727, 1.0), (-0.8182, -0.4545, 1.0), (-0.8182, -0.6364, 1.0), (-0.8182, -0.8182, 1.0), (-0.2727, -0.6364, -1.0), (-0.2727, -0.8182, -1.0), (-0.09091, 0.8182, -1.0), (-0.09091, 0.6364, -1.0), (-0.09091, -0.6364, -1.0), (-0.09091, -0.8182, -1.0), (0.09091, 0.8182, -1.0), (0.09091, 0.6364, -1.0), (0.09091, 0.4545, -1.0), (0.2727, 0.8182, -1.0), (0.2727, 0.6364, -1.0), (0.2727, 0.4545, -1.0)], [], [(40, 49, 1, 0), (4, 23, 3, 2), (66, 75, 33, 32), (88, 97, 35, 34), (106, 115, 37, 36), (131, 141, 39, 38), (31, 32, 33, 30), (29, 34, 35, 28), (27, 36, 37, 26), (25, 38, 39, 24), (0, 1, 14, 13), (12, 15, 16, 11), (10, 17, 18, 9), (8, 19, 20, 7), (6, 21, 22, 5), (148, 151, 152, 149), (149, 152, 153, 150), (144, 148, 149, 145), (142, 146, 147, 143), (127, 137, 138, 128), (128, 138, 139, 129), (129, 139, 140, 130), (130, 140, 141, 131), (16, 15, 122, 116), (116, 122, 123, 117), (117, 123, 124, 118), (118, 124, 125, 119), (119, 125, 126, 120), (120, 126, 127, 121), (18, 17, 107, 98), (98, 107, 108, 99), (100, 109, 110, 101), (101, 110, 111, 102), (102, 111, 112, 103), (103, 112, 113, 104), (104, 113, 114, 105), (105, 114, 115, 106), (20, 19, 89, 80), (80, 89, 90, 81), (81, 90, 91, 82), (82, 91, 92, 83), (83, 92, 93, 84), (84, 93, 94, 85), (86, 95, 96, 87), (87, 96, 97, 88), (22, 21, 76, 67), (67, 76, 77, 68), (68, 77, 78, 69), (69, 78, 79, 70), (62, 71, 72, 63), (63, 72, 73, 64), (64, 73, 74, 65), (65, 74, 75, 66), (3, 23, 58, 54), (54, 58, 59, 55), (55, 59, 60, 56), (56, 60, 61, 57), (14, 1, 49, 132), (132, 49, 48, 133), (133, 48, 47, 134), (134, 47, 46, 135), (135, 46, 45, 136), (2, 3, 54, 53), (53, 54, 55, 52), (52, 55, 56, 51), (51, 56, 57, 50), (44, 45, 46, 43), (43, 46, 47, 42), (42, 47, 48, 41), (41, 48, 49, 40)])
me_cube_006.materials.append(mat_material_001)
me_cube_006.use_remesh_preserve_volume = False
me_cube_006.use_remesh_preserve_attributes = False
me_cube_006.use_mirror_vertex_groups = False
me_cube_006.update()
me_cube_005 = bpy.data.meshes.new('Cube.005')
me_cube_005.from_pydata([(-1.0, -1.0, -1.0), (-1.0, -1.0, 1.0), (1.0, -1.0, -1.0), (1.0, -1.0, 1.0), (0.8182, 1.0, -1.0), (0.6364, 1.0, -1.0), (0.4545, 1.0, -1.0), (0.2727, 1.0, -1.0), (-0.6364, 1.0, -1.0), (-0.8182, 1.0, -1.0), (-0.8182, 1.0, 1.0), (-0.6364, 1.0, 1.0), (0.2727, 1.0, 1.0), (0.4545, 1.0, 1.0), (0.6364, 1.0, 1.0), (0.8182, 1.0, 1.0), (-0.8182, -1.0, -1.0), (0.2727, -1.0, -1.0), (0.4545, -1.0, -1.0), (0.8182, -1.0, -1.0), (0.8182, -1.0, 1.0), (0.4545, -1.0, 1.0), (0.2727, -1.0, 1.0), (-0.8182, -1.0, 1.0), (-1.0, -0.2727, -1.0), (-1.0, -0.4545, -1.0), (-1.0, -0.6364, -1.0), (-1.0, -0.8182, -1.0), (-1.0, -0.8182, 1.0), (-1.0, -0.6364, 1.0), (-1.0, -0.4545, 1.0), (-1.0, -0.2727, 1.0), (1.0, -0.8182, -1.0), (1.0, -0.6364, -1.0), (1.0, -0.4545, -1.0), (1.0, -0.2727, -1.0), (1.0, -0.2727, 1.0), (1.0, -0.4545, 1.0), (1.0, -0.6364, 1.0), (1.0, -0.8182, 1.0), (0.8182, 0.8182, 1.0), (0.8182, 0.6364, 1.0), (0.8182, 0.4545, 1.0), (0.8182, 0.2727, 1.0), (0.8182, 0.09091, 1.0), (0.8182, -0.09091, 1.0), (0.8182, -0.2727, 1.0), (0.8182, -0.4545, 1.0), (0.8182, -0.6364, 1.0), (0.8182, -0.8182, 1.0), (0.6364, 0.8182, 1.0), (0.6364, 0.6364, 1.0), (0.6364, 0.4545, 1.0), (0.6364, 0.2727, 1.0), (0.6364, 0.09091, 1.0), (0.6364, -0.09091, 1.0), (0.4545, 0.8182, 1.0), (0.4545, 0.6364, 1.0), (0.4545, 0.4545, 1.0), (0.4545, -0.09091, 1.0), (0.4545, -0.2727, 1.0), (0.4545, -0.4545, 1.0), (0.4545, -0.6364, 1.0), (0.4545, -0.8182, 1.0), (0.2727, 0.8182, 1.0), (0.2727, 0.6364, 1.0), (0.2727, 0.4545, 1.0), (0.2727, -0.09091, 1.0), (0.2727, -0.2727, 1.0), (0.2727, -0.4545, 1.0), (0.2727, -0.6364, 1.0), (0.2727, -0.8182, 1.0), (0.09091, 0.8182, 1.0), (0.09091, 0.6364, 1.0), (0.09091, 0.4545, 1.0), (0.09091, 0.2727, 1.0), (0.09091, 0.09091, 1.0), (0.09091, -0.09091, 1.0), (-0.09091, 0.8182, 1.0), (-0.09091, 0.6364, 1.0), (-0.09091, 0.4545, 1.0), (-0.09091, 0.2727, 1.0), (-0.09091, 0.09091, 1.0), (-0.09091, -0.09091, 1.0), (-0.2727, 0.09091, 1.0), (-0.2727, -0.09091, 1.0), (-0.2727, -0.2727, 1.0), (-0.2727, -0.4545, 1.0), (-0.2727, -0.6364, 1.0), (-0.2727, -0.8182, 1.0), (-0.4545, 0.09091, 1.0), (-0.4545, -0.09091, 1.0), (-0.4545, -0.2727, 1.0), (-0.4545, -0.4545, 1.0), (-0.4545, -0.6364, 1.0), (-0.4545, -0.8182, 1.0), (-0.6364, 0.8182, 1.0), (-0.6364, 0.6364, 1.0), (-0.6364, 0.4545, 1.0), (-0.6364, 0.2727, 1.0), (-0.6364, 0.09091, 1.0), (-0.8182, 0.8182, 1.0), (-0.8182, 0.6364, 1.0), (-0.8182, 0.4545, 1.0), (-0.8182, 0.2727, 1.0), (-0.8182, 0.09091, 1.0), (-0.8182, -0.2727, 1.0), (-0.8182, -0.4545, 1.0), (-0.8182, -0.6364, 1.0), (-0.8182, -0.8182, 1.0)], [], [(32, 39, 3, 2), (16, 23, 1, 0), (109, 28, 1, 23), (39, 49, 20, 3), (63, 71, 22, 21), (2, 3, 20, 19), (18, 21, 22, 17), (9, 10, 11, 8), (7, 12, 13, 6), (5, 14, 15, 4), (11, 10, 101, 96), (96, 101, 102, 97), (97, 102, 103, 98), (98, 103, 104, 99), (99, 104, 105, 100), (84, 90, 91, 85), (85, 91, 92, 86), (86, 92, 93, 87), (87, 93, 94, 88), (88, 94, 95, 89), (72, 78, 79, 73), (73, 79, 80, 74), (74, 80, 81, 75), (75, 81, 82, 76), (76, 82, 83, 77), (13, 12, 64, 56), (56, 64, 65, 57), (57, 65, 66, 58), (59, 67, 68, 60), (60, 68, 69, 61), (61, 69, 70, 62), (62, 70, 71, 63), (15, 14, 50, 40), (40, 50, 51, 41), (41, 51, 52, 42), (42, 52, 53, 43), (43, 53, 54, 44), (44, 54, 55, 45), (36, 46, 47, 37), (37, 47, 48, 38), (38, 48, 49, 39), (106, 31, 30, 107), (107, 30, 29, 108), (108, 29, 28, 109), (35, 36, 37, 34), (34, 37, 38, 33), (33, 38, 39, 32), (0, 1, 28, 27), (27, 28, 29, 26), (26, 29, 30, 25), (25, 30, 31, 24)])
me_cube_005.materials.append(mat_material_003)
me_cube_005.use_remesh_preserve_volume = False
me_cube_005.use_remesh_preserve_attributes = False
me_cube_005.use_mirror_vertex_groups = False
me_cube_005.update()
me_cube_004 = bpy.data.meshes.new('Cube.004')
me_cube_004.from_pydata([(-1.0, -1.0, -1.0), (-1.0, 1.0, -1.0), (1.0, -1.0, -1.0), (1.0, 1.0, -1.0), (0.8182, 1.0, -1.0), (0.6364, 1.0, -1.0), (0.4545, 1.0, -1.0), (0.2727, 1.0, -1.0), (0.09091, 1.0, -1.0), (-0.09091, 1.0, -1.0), (-0.2727, 1.0, -1.0), (-0.4545, 1.0, -1.0), (-0.6364, 1.0, -1.0), (-0.8182, 1.0, -1.0), (-0.4545, 1.0, 1.0), (-0.2727, 1.0, 1.0), (-0.09091, 1.0, 1.0), (0.09091, 1.0, 1.0), (-0.8182, -1.0, -1.0), (-0.6364, -1.0, -1.0), (-0.4545, -1.0, -1.0), (-0.2727, -1.0, -1.0), (-0.09091, -1.0, -1.0), (0.09091, -1.0, -1.0), (0.2727, -1.0, -1.0), (0.4545, -1.0, -1.0), (0.6364, -1.0, -1.0), (0.8182, -1.0, -1.0), (0.6364, -1.0, 1.0), (0.4545, -1.0, 1.0), (0.09091, -1.0, 1.0), (-0.09091, -1.0, 1.0), (-0.2727, -1.0, 1.0), (-0.4545, -1.0, 1.0), (-0.6364, -1.0, 1.0), (-1.0, 0.8182, -1.0), (-1.0, 0.6364, -1.0), (-1.0, 0.4545, -1.0), (-1.0, 0.2727, -1.0), (-1.0, 0.09091, -1.0), (-1.0, -0.09091, -1.0), (-1.0, -0.2727, -1.0), (-1.0, -0.4545, -1.0), (-1.0, -0.6364, -1.0), (-1.0, -0.8182, -1.0), (-1.0, -0.2727, 1.0), (-1.0, -0.09091, 1.0), (-1.0, 0.09091, 1.0), (1.0, -0.8182, -1.0), (1.0, -0.6364, -1.0), (1.0, -0.4545, -1.0), (1.0, -0.2727, -1.0), (1.0, -0.09091, -1.0), (1.0, 0.09091, -1.0), (1.0, 0.2727, -1.0), (1.0, 0.4545, -1.0), (1.0, 0.6364, -1.0), (1.0, 0.8182, -1.0), (1.0, 0.2727, 1.0), (1.0, 0.09091, 1.0), (1.0, -0.09091, 1.0), (1.0, -0.2727, 1.0), (0.8182, 0.2727, 1.0), (0.8182, 0.09091, 1.0), (0.8182, -0.09091, 1.0), (0.8182, -0.2727, 1.0), (0.6364, 0.2727, 1.0), (0.6364, 0.09091, 1.0), (0.6364, -0.09091, 1.0), (0.6364, -0.2727, 1.0), (0.6364, -0.4545, 1.0), (0.6364, -0.6364, 1.0), (0.6364, -0.8182, 1.0), (0.4545, 0.4545, 1.0), (0.4545, 0.2727, 1.0), (0.4545, 0.09091, 1.0), (0.4545, -0.09091, 1.0), (0.4545, -0.2727, 1.0), (0.4545, -0.4545, 1.0), (0.4545, -0.6364, 1.0), (0.4545, -0.8182, 1.0), (0.2727, 0.4545, 1.0), (0.2727, 0.2727, 1.0), (0.2727, 0.09091, 1.0), (0.2727, -0.09091, 1.0), (0.2727, -0.2727, 1.0), (0.2727, -0.4545, 1.0), (0.09091, 0.8182, 1.0), (0.09091, -0.09091, 1.0), (0.09091, -0.2727, 1.0), (0.09091, -0.4545, 1.0), (0.09091, -0.6364, 1.0), (0.09091, -0.8182, 1.0), (-0.09091, 0.8182, 1.0), (-0.09091, 0.6364, 1.0), (-0.09091, 0.4545, 1.0), (-0.09091, 0.2727, 1.0), (-0.09091, -0.09091, 1.0), (-0.09091, -0.2727, 1.0), (-0.09091, -0.4545, 1.0), (-0.09091, -0.6364, 1.0), (-0.09091, -0.8182, 1.0), (-0.2727, 0.8182, 1.0), (-0.2727, 0.6364, 1.0), (-0.2727, 0.4545, 1.0), (-0.2727, 0.2727, 1.0), (-0.2727, 0.09091, 1.0), (-0.2727, -0.8182, 1.0), (-0.4545, 0.8182, 1.0), (-0.4545, 0.6364, 1.0), (-0.4545, 0.4545, 1.0), (-0.4545, 0.2727, 1.0), (-0.4545, 0.09091, 1.0), (-0.4545, -0.09091, 1.0), (-0.4545, -0.2727, 1.0), (-0.4545, -0.4545, 1.0), (-0.4545, -0.6364, 1.0), (-0.4545, -0.8182, 1.0), (-0.6364, 0.09091, 1.0), (-0.6364, -0.09091, 1.0), (-0.6364, -0.2727, 1.0), (-0.6364, -0.4545, 1.0), (-0.6364, -0.6364, 1.0), (-0.6364, -0.8182, 1.0), (-0.8182, 0.09091, 1.0), (-0.8182, -0.09091, 1.0), (-0.8182, -0.2727, 1.0), (-0.8182, 0.8182, -1.0), (-0.8182, 0.6364, -1.0), (-0.8182, 0.4545, -1.0), (-0.8182, 0.2727, -1.0), (-0.8182, 0.09091, -1.0), (-0.8182, -0.09091, -1.0), (-0.8182, -0.2727, -1.0), (-0.8182, -0.4545, -1.0), (-0.8182, -0.6364, -1.0), (-0.8182, -0.8182, -1.0), (-0.6364, 0.8182, -1.0), (-0.6364, 0.6364, -1.0), (-0.6364, 0.4545, -1.0), (-0.6364, 0.2727, -1.0), (-0.6364, 0.09091, -1.0), (-0.6364, -0.09091, -1.0), (-0.6364, -0.2727, -1.0), (-0.6364, -0.4545, -1.0), (-0.6364, -0.6364, -1.0), (-0.6364, -0.8182, -1.0), (-0.4545, 0.8182, -1.0), (-0.4545, 0.6364, -1.0), (-0.4545, 0.4545, -1.0), (-0.4545, 0.2727, -1.0), (-0.4545, 0.09091, -1.0), (-0.4545, -0.09091, -1.0), (-0.4545, -0.2727, -1.0), (-0.4545, -0.4545, -1.0), (-0.4545, -0.6364, -1.0), (-0.4545, -0.8182, -1.0), (-0.2727, 0.8182, -1.0), (-0.2727, 0.6364, -1.0), (-0.2727, 0.4545, -1.0), (-0.2727, 0.2727, -1.0), (-0.2727, 0.09091, -1.0), (-0.2727, -0.09091, -1.0), (-0.2727, -0.2727, -1.0), (-0.2727, -0.4545, -1.0), (-0.2727, -0.6364, -1.0), (-0.2727, -0.8182, -1.0), (-0.09091, 0.8182, -1.0), (-0.09091, 0.6364, -1.0), (-0.09091, 0.4545, -1.0), (-0.09091, 0.2727, -1.0), (-0.09091, 0.09091, -1.0), (-0.09091, -0.09091, -1.0), (-0.09091, -0.2727, -1.0), (-0.09091, -0.4545, -1.0), (-0.09091, -0.6364, -1.0), (-0.09091, -0.8182, -1.0), (0.09091, 0.8182, -1.0), (0.09091, 0.6364, -1.0), (0.09091, 0.4545, -1.0), (0.09091, 0.2727, -1.0), (0.09091, 0.09091, -1.0), (0.09091, -0.09091, -1.0), (0.09091, -0.2727, -1.0), (0.09091, -0.4545, -1.0), (0.09091, -0.6364, -1.0), (0.09091, -0.8182, -1.0), (0.2727, 0.8182, -1.0), (0.2727, 0.6364, -1.0), (0.2727, 0.4545, -1.0), (0.2727, 0.2727, -1.0), (0.2727, 0.09091, -1.0), (0.2727, -0.09091, -1.0), (0.2727, -0.2727, -1.0), (0.2727, -0.4545, -1.0), (0.2727, -0.6364, -1.0), (0.2727, -0.8182, -1.0), (0.4545, 0.8182, -1.0), (0.4545, 0.6364, -1.0), (0.4545, 0.4545, -1.0), (0.4545, 0.2727, -1.0), (0.4545, 0.09091, -1.0), (0.4545, -0.09091, -1.0), (0.4545, -0.2727, -1.0), (0.4545, -0.4545, -1.0), (0.4545, -0.6364, -1.0), (0.4545, -0.8182, -1.0), (0.6364, 0.8182, -1.0), (0.6364, 0.6364, -1.0), (0.6364, 0.4545, -1.0), (0.6364, 0.2727, -1.0), (0.6364, 0.09091, -1.0), (0.6364, -0.09091, -1.0), (0.6364, -0.2727, -1.0), (0.6364, -0.4545, -1.0), (0.6364, -0.6364, -1.0), (0.6364, -0.8182, -1.0), (0.8182, 0.8182, -1.0), (0.8182, 0.6364, -1.0), (0.8182, 0.4545, -1.0), (0.8182, 0.2727, -1.0), (0.8182, 0.09091, -1.0), (0.8182, -0.09091, -1.0), (0.8182, -0.2727, -1.0), (0.8182, -0.4545, -1.0), (0.8182, -0.6364, -1.0), (0.8182, -0.8182, -1.0)], [], [(226, 48, 2, 27), (72, 80, 29, 28), (92, 101, 31, 30), (107, 117, 33, 32), (117, 123, 34, 33), (44, 136, 18, 0), (136, 146, 19, 18), (146, 156, 20, 19), (156, 166, 21, 20), (166, 176, 22, 21), (176, 186, 23, 22), (186, 196, 24, 23), (196, 206, 25, 24), (206, 216, 26, 25), (216, 226, 27, 26), (26, 28, 29, 25), (23, 30, 31, 22), (21, 32, 33, 20), (20, 33, 34, 19), (11, 14, 15, 10), (9, 16, 17, 8), (5, 4, 217, 207), (207, 217, 218, 208), (208, 218, 219, 209), (209, 219, 220, 210), (210, 220, 221, 211), (211, 221, 222, 212), (212, 222, 223, 213), (213, 223, 224, 214), (214, 224, 225, 215), (215, 225, 226, 216), (6, 5, 207, 197), (197, 207, 208, 198), (198, 208, 209, 199), (199, 209, 210, 200), (200, 210, 211, 201), (201, 211, 212, 202), (202, 212, 213, 203), (203, 213, 214, 204), (204, 214, 215, 205), (205, 215, 216, 206), (7, 6, 197, 187), (187, 197, 198, 188), (188, 198, 199, 189), (189, 199, 200, 190), (190, 200, 201, 191), (191, 201, 202, 192), (192, 202, 203, 193), (193, 203, 204, 194), (194, 204, 205, 195), (195, 205, 206, 196), (8, 7, 187, 177), (179, 189, 190, 180), (180, 190, 191, 181), (181, 191, 192, 182), (182, 192, 193, 183), (183, 193, 194, 184), (184, 194, 195, 185), (185, 195, 196, 186), (9, 8, 177, 167), (168, 178, 179, 169), (169, 179, 180, 170), (170, 180, 181, 171), (171, 181, 182, 172), (172, 182, 183, 173), (173, 183, 184, 174), (174, 184, 185, 175), (175, 185, 186, 176), (10, 9, 167, 157), (157, 167, 168, 158), (158, 168, 169, 159), (159, 169, 170, 160), (160, 170, 171, 161), (161, 171, 172, 162), (162, 172, 173, 163), (163, 173, 174, 164), (164, 174, 175, 165), (11, 10, 157, 147), (147, 157, 158, 148), (148, 158, 159, 149), (149, 159, 160, 150), (150, 160, 161, 151), (151, 161, 162, 152), (152, 162, 163, 153), (153, 163, 164, 154), (154, 164, 165, 155), (155, 165, 166, 156), (12, 11, 147, 137), (137, 147, 148, 138), (138, 148, 149, 139), (139, 149, 150, 140), (140, 150, 151, 141), (141, 151, 152, 142), (142, 152, 153, 143), (143, 153, 154, 144), (144, 154, 155, 145), (145, 155, 156, 146), (13, 12, 137, 127), (127, 137, 138, 128), (128, 138, 139, 129), (129, 139, 140, 130), (130, 140, 141, 131), (131, 141, 142, 132), (132, 142, 143, 133), (133, 143, 144, 134), (134, 144, 145, 135), (135, 145, 146, 136), (1, 13, 127, 35), (35, 127, 128, 36), (36, 128, 129, 37), (37, 129, 130, 38), (38, 130, 131, 39), (39, 131, 132, 40), (40, 132, 133, 41), (41, 133, 134, 42), (42, 134, 135, 43), (43, 135, 136, 44), (118, 124, 125, 119), (113, 119, 120, 114), (114, 120, 121, 115), (115, 121, 122, 116), (116, 122, 123, 117), (15, 14, 108, 102), (102, 108, 109, 103), (103, 109, 110, 104), (104, 110, 111, 105), (105, 111, 112, 106), (94, 103, 104, 95), (95, 104, 105, 96), (17, 16, 93, 87), (88, 97, 98, 89), (89, 98, 99, 90), (90, 99, 100, 91), (91, 100, 101, 92), (84, 88, 89, 85), (85, 89, 90, 86), (73, 81, 82, 74), (74, 82, 83, 75), (75, 83, 84, 76), (66, 74, 75, 67), (67, 75, 76, 68), (68, 76, 77, 69), (69, 77, 78, 70), (70, 78, 79, 71), (71, 79, 80, 72), (58, 62, 63, 59), (59, 63, 64, 60), (60, 64, 65, 61), (124, 47, 46, 125), (125, 46, 45, 126), (4, 3, 57, 217), (217, 57, 56, 218), (218, 56, 55, 219), (219, 55, 54, 220), (220, 54, 53, 221), (221, 53, 52, 222), (222, 52, 51, 223), (223, 51, 50, 224), (224, 50, 49, 225), (225, 49, 48, 226), (54, 58, 59, 53), (53, 59, 60, 52), (52, 60, 61, 51), (41, 45, 46, 40), (40, 46, 47, 39)])
me_cube_004.materials.append(mat_material_002)
me_cube_004.use_remesh_preserve_volume = False
me_cube_004.use_remesh_preserve_attributes = False
me_cube_004.use_mirror_vertex_groups = False
me_cube_004.update()
me_cube_002 = bpy.data.meshes.new('Cube.002')
me_cube_002.from_pydata([(1.0, 1.0, -1.0), (1.0, 1.0, 1.0), (-1.0, 1.0, 1.0), (1.0, 1.0, -0.75), (1.0, 1.0, -0.25), (1.0, 1.0, 0.0), (1.0, 1.0, 0.5), (1.0, 1.0, 0.75), (1.0, -1.0, -0.5), (1.0, -1.0, -0.25), (1.0, -1.0, 0.0), (-1.0, -1.0, -0.5), (-1.0, -1.0, -0.25), (-1.0, -1.0, 0.0), (-1.0, -1.0, 0.25), (-1.0, 1.0, -0.75), (-1.0, 1.0, -0.5), (-1.0, 1.0, -0.25), (-1.0, 1.0, 0.0), (-1.0, 1.0, 0.5), (-1.0, 1.0, 0.75), (1.0, 0.8182, -1.0), (1.0, 0.6364, -1.0), (1.0, 0.4545, -1.0), (-1.0, -0.8182, -1.0), (-1.0, -0.6364, -1.0), (-1.0, -0.4545, -1.0), (-1.0, -0.2727, -1.0), (-1.0, -0.09091, -1.0), (1.0, 0.2727, 1.0), (1.0, 0.09091, 1.0), (1.0, -0.09091, 1.0), (1.0, -0.2727, 1.0), (-1.0, 0.2727, 1.0), (-1.0, 0.4545, 1.0), (-1.0, 0.6364, 1.0), (-1.0, 0.8182, 1.0), (-1.0, -0.8182, -0.75), (-1.0, -0.6364, -0.75), (-1.0, -0.4545, -0.75), (-1.0, -0.2727, -0.75), (-1.0, -0.09091, -0.75), (-1.0, 0.8182, -0.75), (-1.0, -0.8182, -0.5), (-1.0, -0.6364, -0.5), (-1.0, -0.4545, -0.5), (-1.0, -0.2727, -0.5), (-1.0, -0.09091, -0.5), (-1.0, 0.09091, -0.5), (-1.0, 0.8182, -0.5), (-1.0, -0.8182, -0.25), (-1.0, -0.6364, -0.25), (-1.0, -0.4545, -0.25), (-1.0, -0.2727, -0.25), (-1.0, -0.09091, -0.25), (-1.0, 0.09091, -0.25), (-1.0, 0.8182, -0.25), (-1.0, -0.8182, 0.0), (-1.0, -0.6364, 0.0), (-1.0, -0.4545, 0.0), (-1.0, -0.2727, 0.0), (-1.0, 0.8182, 0.0), (-1.0, -0.8182, 0.25), (-1.0, -0.6364, 0.25), (-1.0, -0.4545, 0.25), (-1.0, -0.2727, 0.25), (-1.0, 0.09091, 0.25), (-1.0, 0.8182, 0.25), (-1.0, -0.8182, 0.5), (-1.0, -0.6364, 0.5), (-1.0, -0.4545, 0.5), (-1.0, -0.2727, 0.5), (-1.0, -0.09091, 0.5), (-1.0, 0.09091, 0.5), (-1.0, 0.2727, 0.5), (-1.0, 0.4545, 0.5), (-1.0, 0.6364, 0.5), (-1.0, 0.8182, 0.5), (-1.0, -0.8182, 0.75), (-1.0, -0.6364, 0.75), (-1.0, -0.4545, 0.75), (-1.0, -0.2727, 0.75), (-1.0, -0.09091, 0.75), (-1.0, 0.2727, 0.75), (-1.0, 0.4545, 0.75), (-1.0, 0.6364, 0.75), (-1.0, 0.8182, 0.75), (1.0, 0.8182, -0.75), (1.0, 0.6364, -0.75), (1.0, 0.4545, -0.75), (1.0, 0.09091, -0.75), (1.0, -0.09091, -0.75), (1.0, -0.2727, -0.75), (1.0, -0.4545, -0.75), (1.0, -0.6364, -0.75), (1.0, 0.09091, -0.5), (1.0, -0.09091, -0.5), (1.0, -0.2727, -0.5), (1.0, -0.4545, -0.5), (1.0, -0.6364, -0.5), (1.0, 0.8182, -0.25), (1.0, 0.6364, -0.25), (1.0, 0.4545, -0.25), (1.0, 0.2727, -0.25), (1.0, -0.2727, -0.25), (1.0, -0.4545, -0.25), (1.0, -0.6364, -0.25), (1.0, -0.8182, -0.25), (1.0, 0.8182, 0.0), (1.0, 0.6364, 0.0), (1.0, 0.4545, 0.0), (1.0, 0.2727, 0.0), (1.0, -0.2727, 0.0), (1.0, -0.4545, 0.0), (1.0, -0.6364, 0.0), (1.0, -0.8182, 0.0), (1.0, 0.2727, 0.25), (1.0, 0.09091, 0.25), (1.0, -0.09091, 0.25), (1.0, -0.2727, 0.25), (1.0, -0.4545, 0.25), (1.0, -0.6364, 0.25), (1.0, -0.8182, 0.25), (1.0, 0.8182, 0.5), (1.0, 0.6364, 0.5), (1.0, 0.4545, 0.5), (1.0, 0.2727, 0.5), (1.0, 0.09091, 0.5), (1.0, -0.09091, 0.5), (1.0, -0.2727, 0.5), (1.0, -0.4545, 0.5), (1.0, 0.8182, 0.75), (1.0, 0.6364, 0.75), (1.0, 0.4545, 0.75), (1.0, 0.2727, 0.75), (1.0, 0.09091, 0.75), (1.0, -0.09091, 0.75), (1.0, -0.2727, 0.75), (-0.09091, 1.0, -1.0), (-0.2727, 1.0, -1.0), (-0.4545, 1.0, -1.0), (0.8182, 1.0, 1.0), (0.6364, 1.0, 1.0), (0.4545, 1.0, 1.0), (0.2727, 1.0, 1.0), (0.6364, -1.0, 1.0), (0.4545, -1.0, 1.0), (0.2727, -1.0, 1.0), (0.09091, -1.0, 1.0), (-0.09091, -1.0, 1.0), (0.8182, 1.0, 0.75), (0.6364, 1.0, 0.75), (0.4545, 1.0, 0.75), (0.2727, 1.0, 0.75), (-0.2727, 1.0, 0.75), (-0.4545, 1.0, 0.75), (-0.6364, 1.0, 0.75), (-0.8182, 1.0, 0.75), (0.8182, 1.0, 0.5), (0.6364, 1.0, 0.5), (0.4545, 1.0, 0.5), (0.2727, 1.0, 0.5), (0.09091, 1.0, 0.5), (-0.2727, 1.0, 0.5), (-0.4545, 1.0, 0.5), (-0.6364, 1.0, 0.5), (-0.8182, 1.0, 0.5), (0.8182, 1.0, 0.25), (0.6364, 1.0, 0.25), (0.4545, 1.0, 0.25), (0.2727, 1.0, 0.25), (0.09091, 1.0, 0.25), (0.6364, 1.0, 0.0), (0.4545, 1.0, 0.0), (0.2727, 1.0, 0.0), (0.09091, 1.0, 0.0), (-0.2727, 1.0, 0.0), (-0.4545, 1.0, 0.0), (-0.6364, 1.0, 0.0), (-0.8182, 1.0, 0.0), (0.6364, 1.0, -0.25), (0.4545, 1.0, -0.25), (0.2727, 1.0, -0.25), (0.09091, 1.0, -0.25), (-0.2727, 1.0, -0.25), (-0.4545, 1.0, -0.25), (-0.6364, 1.0, -0.25), (-0.8182, 1.0, -0.25), (0.8182, 1.0, -0.5), (0.6364, 1.0, -0.5), (0.4545, 1.0, -0.5), (0.2727, 1.0, -0.5), (0.09091, 1.0, -0.5), (0.8182, 1.0, -0.75), (0.6364, 1.0, -0.75), (0.4545, 1.0, -0.75), (0.2727, 1.0, -0.75), (0.09091, 1.0, -0.75), (-0.09091, 1.0, -0.75), (-0.2727, 1.0, -0.75), (-0.4545, 1.0, -0.75), (0.09091, -1.0, -0.75), (-0.09091, -1.0, -0.75), (-0.2727, -1.0, -0.75), (-0.4545, -1.0, -0.75), (-0.6364, -1.0, -0.75), (0.8182, -1.0, -0.5), (0.6364, -1.0, -0.5), (0.4545, -1.0, -0.5), (0.2727, -1.0, -0.5), (0.09091, -1.0, -0.5), (-0.09091, -1.0, -0.5), (-0.2727, -1.0, -0.5), (-0.4545, -1.0, -0.5), (-0.6364, -1.0, -0.5), (0.8182, -1.0, -0.25), (0.6364, -1.0, -0.25), (0.4545, -1.0, -0.25), (0.2727, -1.0, -0.25), (0.09091, -1.0, -0.25), (-0.09091, -1.0, -0.25), (-0.2727, -1.0, -0.25), (-0.4545, -1.0, -0.25), (-0.6364, -1.0, -0.25), (0.09091, -1.0, 0.0), (-0.09091, -1.0, 0.0), (-0.2727, -1.0, 0.0), (-0.4545, -1.0, 0.0), (-0.6364, -1.0, 0.0), (0.8182, -1.0, 0.25), (0.6364, -1.0, 0.25), (0.4545, -1.0, 0.25), (0.2727, -1.0, 0.25), (0.09091, -1.0, 0.25), (0.8182, -1.0, 0.5), (0.6364, -1.0, 0.5), (0.4545, -1.0, 0.5), (0.2727, -1.0, 0.5), (0.09091, -1.0, 0.5), (-0.09091, -1.0, 0.5), (-0.2727, -1.0, 0.5), (-0.4545, -1.0, 0.5), (-0.6364, -1.0, 0.5), (-0.8182, -1.0, 0.5), (0.6364, -1.0, 0.75), (0.4545, -1.0, 0.75), (0.2727, -1.0, 0.75), (0.09091, -1.0, 0.75), (-0.09091, -1.0, 0.75), (-0.2727, -1.0, 0.75), (-0.4545, -1.0, 0.75), (-0.6364, -1.0, 0.75), (-0.8182, -1.0, 0.75), (-1.0, 0.6364, 0.4568), (-1.0, 0.4545, 0.4568), (-1.0, 0.679, 0.4568), (-1.0, 0.2431, 0.4568), (-1.0, 0.2431, 0.25), (-1.0, 0.2431, -0.5), (-1.0, 0.2431, -0.25), (-1.0, 0.2727, 0.4568), (-1.0, 0.679, 0.25), (-1.0, 0.679, -0.25), (-1.0, 0.679, 0.0), (-1.0, 0.679, -0.5), (-1.0, 0.679, -0.75)], [], [(86, 36, 2, 20), (157, 166, 19, 20), (179, 187, 17, 18), (42, 49, 16, 15), (56, 61, 18, 17), (107, 115, 10, 9), (6, 7, 131, 123), (123, 131, 132, 124), (124, 132, 133, 125), (116, 126, 127, 117), (117, 127, 128, 118), (118, 128, 129, 119), (119, 129, 130, 120), (114, 121, 122, 115), (4, 5, 108, 100), (100, 108, 109, 101), (101, 109, 110, 102), (102, 110, 111, 103), (104, 112, 113, 105), (105, 113, 114, 106), (106, 114, 115, 107), (90, 95, 96, 91), (91, 96, 97, 92), (92, 97, 98, 93), (93, 98, 99, 94), (0, 3, 87, 21), (21, 87, 88, 22), (22, 88, 89, 23), (68, 78, 79, 69), (69, 79, 80, 70), (70, 80, 81, 71), (71, 81, 82, 72), (66, 73, 74, 260, 256, 257), (13, 14, 62, 57), (57, 62, 63, 58), (58, 63, 64, 59), (59, 64, 65, 60), (11, 12, 50, 43), (43, 50, 51, 44), (44, 51, 52, 45), (46, 53, 54, 47), (47, 54, 55, 48), (48, 55, 259, 258), (24, 37, 38, 25), (25, 38, 39, 26), (26, 39, 40, 27), (27, 40, 41, 28), (83, 33, 34, 84), (84, 34, 35, 85), (85, 35, 36, 86), (134, 29, 30, 135), (135, 30, 31, 136), (136, 31, 32, 137), (239, 248, 249, 240), (240, 249, 250, 241), (241, 250, 251, 242), (242, 251, 252, 243), (229, 234, 235, 230), (230, 235, 236, 231), (231, 236, 237, 232), (232, 237, 238, 233), (219, 224, 225, 220), (220, 225, 226, 221), (221, 226, 227, 222), (222, 227, 228, 223), (8, 9, 215, 206), (206, 215, 216, 207), (207, 216, 217, 208), (208, 217, 218, 209), (201, 210, 211, 202), (202, 211, 212, 203), (203, 212, 213, 204), (204, 213, 214, 205), (188, 193, 194, 189), (189, 194, 195, 190), (190, 195, 196, 191), (191, 196, 197, 192), (172, 180, 181, 173), (173, 181, 182, 174), (174, 182, 183, 175), (176, 184, 185, 177), (177, 185, 186, 178), (178, 186, 187, 179), (158, 167, 168, 159), (159, 168, 169, 160), (160, 169, 170, 161), (161, 170, 171, 162), (154, 163, 164, 155), (155, 164, 165, 156), (156, 165, 166, 157), (1, 7, 150, 141), (141, 150, 151, 142), (142, 151, 152, 143), (143, 152, 153, 144), (198, 138, 139, 199), (199, 139, 140, 200), (244, 145, 146, 245), (245, 146, 147, 246), (246, 147, 148, 247), (247, 148, 149, 248), (262, 263, 61, 56), (261, 255, 253, 76, 77, 67), (265, 264, 49, 42), (254, 260, 74, 75), (253, 254, 75, 76)])
me_cube_002.materials.append(mat_material_003)
me_cube_002.use_remesh_preserve_volume = False
me_cube_002.use_remesh_preserve_attributes = False
me_cube_002.use_mirror_vertex_groups = False
me_cube_002.update()
me_cube_001 = bpy.data.meshes.new('Cube.001')
me_cube_001.from_pydata([(1.0, 1.0, -1.0), (1.0, -1.0, -1.0), (-1.0, -1.0, -1.0), (-1.0, 1.0, -1.0), (1.0, -1.0, 1.0), (-1.0, -1.0, 1.0), (1.0, 1.0, -0.75), (1.0, 1.0, -0.5), (1.0, 1.0, -0.25), (1.0, 1.0, 0.0), (1.0, 1.0, 0.25), (1.0, -1.0, -0.75), (1.0, -1.0, -0.5), (1.0, -1.0, -0.25), (1.0, -1.0, 0.25), (1.0, -1.0, 0.5), (1.0, -1.0, 0.75), (-1.0, -1.0, -0.75), (-1.0, -1.0, 0.0), (-1.0, -1.0, 0.25), (-1.0, -1.0, 0.5), (-1.0, -1.0, 0.75), (-1.0, 1.0, -0.75), (-1.0, 1.0, 0.0), (-1.0, 1.0, 0.25), (1.0, -0.09091, -1.0), (1.0, -0.2727, -1.0), (1.0, -0.4545, -1.0), (1.0, -0.6364, -1.0), (1.0, -0.8182, -1.0), (-1.0, 0.8182, -1.0), (1.0, -0.2727, 1.0), (1.0, -0.4545, 1.0), (1.0, -0.6364, 1.0), (1.0, -0.8182, 1.0), (-1.0, -0.4545, 1.0), (-1.0, -0.2727, 1.0), (-1.0, -0.09091, 1.0), (-1.0, 0.09091, 1.0), (-1.0, 0.2727, 1.0), (-1.0, -0.6364, -0.75), (-1.0, -0.4545, -0.75), (-1.0, -0.2727, -0.75), (-1.0, -0.09091, -0.75), (-1.0, 0.09091, -0.75), (-1.0, 0.8182, -0.75), (-1.0, -0.6364, -0.5), (-1.0, -0.4545, -0.5), (-1.0, -0.2727, -0.5), (-1.0, -0.09091, -0.5), (-1.0, 0.09091, -0.5), (-1.0, 0.8182, -0.5), (-1.0, -0.6364, -0.25), (-1.0, -0.4545, -0.25), (-1.0, -0.2727, -0.25), (-1.0, -0.09091, -0.25), (-1.0, 0.09091, -0.25), (-1.0, 0.8182, -0.25), (-1.0, -0.6364, 0.0), (-1.0, -0.4545, 0.0), (-1.0, -0.2727, 0.0), (-1.0, -0.09091, 0.0), (-1.0, 0.09091, 0.0), (-1.0, 0.8182, 0.0), (-1.0, -0.8182, 0.25), (-1.0, -0.6364, 0.25), (-1.0, -0.4545, 0.25), (-1.0, -0.2727, 0.25), (-1.0, 0.8182, 0.25), (-1.0, -0.8182, 0.5), (-1.0, -0.6364, 0.5), (-1.0, -0.4545, 0.5), (-1.0, -0.2727, 0.5), (-1.0, 0.09091, 0.5), (-1.0, 0.2727, 0.5), (-1.0, 0.4545, 0.5), (-1.0, 0.6364, 0.5), (-1.0, 0.8182, 0.5), (-1.0, -0.4545, 0.75), (-1.0, -0.2727, 0.75), (-1.0, -0.09091, 0.75), (-1.0, 0.09091, 0.75), (-1.0, 0.2727, 0.75), (-1.0, 0.4545, 0.75), (-1.0, 0.6364, 0.75), (-1.0, 0.8182, 0.75), (1.0, 0.8182, -0.75), (1.0, 0.6364, -0.75), (1.0, 0.4545, -0.75), (1.0, 0.2727, -0.75), (1.0, 0.09091, -0.75), (1.0, -0.09091, -0.75), (1.0, -0.2727, -0.75), (1.0, -0.4545, -0.75), (1.0, -0.6364, -0.75), (1.0, -0.8182, -0.75), (1.0, 0.8182, -0.5), (1.0, 0.6364, -0.5), (1.0, 0.4545, -0.5), (1.0, 0.2727, -0.5), (1.0, 0.09091, -0.5), (1.0, -0.2727, -0.5), (1.0, -0.4545, -0.5), (1.0, -0.6364, -0.5), (1.0, -0.8182, -0.5), (1.0, -0.2727, -0.25), (1.0, -0.4545, -0.25), (1.0, -0.6364, -0.25), (1.0, -0.8182, -0.25), (1.0, 0.8182, 0.0), (1.0, 0.6364, 0.0), (1.0, 0.4545, 0.0), (1.0, 0.2727, 0.0), (1.0, 0.09091, 0.0), (1.0, -0.09091, 0.0), (1.0, -0.2727, 0.0), (1.0, -0.4545, 0.0), (1.0, 0.8182, 0.25), (1.0, 0.6364, 0.25), (1.0, 0.4545, 0.25), (1.0, 0.2727, 0.25), (1.0, 0.09091, 0.25), (1.0, -0.09091, 0.25), (1.0, -0.2727, 0.25), (1.0, -0.4545, 0.25), (1.0, -0.6364, 0.25), (1.0, -0.8182, 0.25), (1.0, 0.4545, 0.5), (1.0, 0.2727, 0.5), (1.0, 0.09091, 0.5), (1.0, -0.09091, 0.5), (1.0, -0.2727, 0.5), (1.0, -0.6364, 0.5), (1.0, -0.8182, 0.5), (1.0, 0.4545, 0.75), (1.0, 0.2727, 0.75), (1.0, 0.09091, 0.75), (1.0, -0.09091, 0.75), (1.0, -0.2727, 0.75), (1.0, -0.4545, 0.75), (1.0, -0.6364, 0.75), (1.0, -0.8182, 0.75), (0.8182, 1.0, -1.0), (0.6364, 1.0, -1.0), (0.4545, 1.0, -1.0), (0.2727, 1.0, -1.0), (-0.4545, 1.0, -1.0), (-0.6364, 1.0, -1.0), (-0.8182, 1.0, -1.0), (0.8182, -1.0, -1.0), (0.6364, -1.0, -1.0), (0.4545, -1.0, -1.0), (0.2727, -1.0, -1.0), (-0.2727, -1.0, -1.0), (-0.4545, -1.0, -1.0), (-0.6364, -1.0, -1.0), (-0.8182, -1.0, -1.0), (-0.09091, 1.0, 1.0), (-0.2727, 1.0, 1.0), (-0.4545, 1.0, 1.0), (-0.6364, 1.0, 1.0), (-0.8182, 1.0, 1.0), (-0.2727, -1.0, 1.0), (-0.4545, -1.0, 1.0), (-0.6364, -1.0, 1.0), (-0.8182, -1.0, 1.0), (0.8182, 1.0, 0.75), (0.6364, 1.0, 0.75), (0.4545, 1.0, 0.75), (0.2727, 1.0, 0.75), (0.09091, 1.0, 0.75), (-0.09091, 1.0, 0.75), (-0.2727, 1.0, 0.75), (-0.4545, 1.0, 0.75), (-0.6364, 1.0, 0.75), (-0.8182, 1.0, 0.75), (0.8182, 1.0, 0.5), (0.6364, 1.0, 0.5), (0.4545, 1.0, 0.5), (0.2727, 1.0, 0.5), (0.09091, 1.0, 0.5), (-0.2727, 1.0, 0.5), (-0.4545, 1.0, 0.5), (-0.6364, 1.0, 0.5), (-0.8182, 1.0, 0.5), (0.8182, 1.0, 0.25), (0.2727, 1.0, 0.25), (0.09091, 1.0, 0.25), (-0.09091, 1.0, 0.25), (-0.2727, 1.0, 0.25), (-0.4545, 1.0, 0.25), (-0.6364, 1.0, 0.25), (-0.8182, 1.0, 0.25), (0.8182, 1.0, 0.0), (0.2727, 1.0, 0.0), (0.09091, 1.0, 0.0), (-0.09091, 1.0, 0.0), (-0.2727, 1.0, 0.0), (-0.4545, 1.0, 0.0), (0.8182, 1.0, -0.25), (0.6364, 1.0, -0.25), (0.4545, 1.0, -0.25), (0.2727, 1.0, -0.25), (0.8182, 1.0, -0.5), (0.6364, 1.0, -0.5), (0.4545, 1.0, -0.5), (0.2727, 1.0, -0.5), (0.09091, 1.0, -0.5), (-0.09091, 1.0, -0.5), (-0.2727, 1.0, -0.5), (-0.4545, 1.0, -0.5), (-0.6364, 1.0, -0.5), (0.8182, 1.0, -0.75), (0.6364, 1.0, -0.75), (0.4545, 1.0, -0.75), (0.2727, 1.0, -0.75), (0.09091, 1.0, -0.75), (-0.09091, 1.0, -0.75), (-0.2727, 1.0, -0.75), (-0.4545, 1.0, -0.75), (-0.6364, 1.0, -0.75), (-0.8182, 1.0, -0.75), (0.8182, -1.0, -0.75), (0.6364, -1.0, -0.75), (0.4545, -1.0, -0.75), (0.2727, -1.0, -0.75), (0.09091, -1.0, -0.75), (-0.2727, -1.0, -0.75), (-0.4545, -1.0, -0.75), (-0.6364, -1.0, -0.75), (-0.8182, -1.0, -0.75), (0.8182, -1.0, -0.5), (0.6364, -1.0, -0.5), (0.4545, -1.0, -0.5), (0.2727, -1.0, -0.5), (0.09091, -1.0, -0.5), (-0.09091, -1.0, -0.5), (-0.2727, -1.0, -0.5), (-0.4545, -1.0, -0.5), (-0.6364, -1.0, -0.5), (-0.8182, -1.0, -0.5), (-0.09091, -1.0, -0.25), (-0.2727, -1.0, -0.25), (-0.4545, -1.0, -0.25), (-0.6364, -1.0, -0.25), (-0.8182, -1.0, -0.25), (-0.2727, -1.0, 0.0), (-0.4545, -1.0, 0.0), (-0.6364, -1.0, 0.0), (-0.8182, -1.0, 0.0), (0.8182, -1.0, 0.25), (-0.2727, -1.0, 0.25), (-0.4545, -1.0, 0.25), (-0.6364, -1.0, 0.25), (-0.8182, -1.0, 0.25), (0.8182, -1.0, 0.5), (0.6364, -1.0, 0.5), (0.4545, -1.0, 0.5), (0.2727, -1.0, 0.5), (0.09091, -1.0, 0.5), (0.8182, -1.0, 0.75), (0.6364, -1.0, 0.75), (0.4545, -1.0, 0.75), (0.2727, -1.0, 0.75), (0.09091, -1.0, 0.75), (-0.2727, -1.0, 0.75), (-0.4545, -1.0, 0.75), (-0.6364, -1.0, 0.75), (-0.8182, -1.0, 0.75), (-1.0, 0.679, -0.5), (-1.0, 0.679, -0.25), (-1.0, 0.679, -0.75), (-1.0, 0.679, 0.0), (-1.0, 0.679, 0.25), (-1.0, 0.679, -1.0)], [], [(141, 34, 4, 16), (268, 165, 5, 21), (221, 148, 3, 22), (30, 45, 22, 3), (63, 68, 24, 23), (156, 230, 17, 2), (249, 254, 19, 18), (104, 108, 13, 12), (126, 133, 15, 14), (127, 134, 135, 128), (128, 135, 136, 129), (129, 136, 137, 130), (130, 137, 138, 131), (125, 132, 133, 126), (9, 10, 117, 109), (109, 117, 118, 110), (110, 118, 119, 111), (112, 120, 121, 113), (113, 121, 122, 114), (114, 122, 123, 115), (115, 123, 124, 116), (101, 105, 106, 102), (102, 106, 107, 103), (103, 107, 108, 104), (86, 96, 97, 87), (87, 97, 98, 88), (88, 98, 99, 89), (89, 99, 100, 90), (25, 91, 92, 26), (26, 92, 93, 27), (27, 93, 94, 28), (28, 94, 95, 29), (73, 81, 82, 74), (74, 82, 83, 75), (75, 83, 84, 76), (76, 84, 85, 77), (19, 20, 69, 64), (64, 69, 70, 65), (65, 70, 71, 66), (66, 71, 72, 67), (52, 58, 59, 53), (53, 59, 60, 54), (54, 60, 61, 55), (55, 61, 62, 56), (40, 46, 47, 41), (41, 47, 48, 42), (42, 48, 49, 43), (43, 49, 50, 44), (78, 35, 36, 79), (79, 36, 37, 80), (80, 37, 38, 81), (81, 38, 39, 82), (138, 31, 32, 139), (139, 32, 33, 140), (140, 33, 34, 141), (255, 260, 261, 256), (256, 261, 262, 257), (257, 262, 263, 258), (258, 263, 264, 259), (14, 15, 255, 250), (246, 251, 252, 247), (247, 252, 253, 248), (248, 253, 254, 249), (236, 241, 242, 237), (237, 242, 243, 238), (238, 243, 244, 239), (239, 244, 245, 240), (222, 231, 232, 223), (223, 232, 233, 224), (224, 233, 234, 225), (225, 234, 235, 226), (1, 11, 222, 149), (149, 222, 223, 150), (150, 223, 224, 151), (151, 224, 225, 152), (153, 227, 228, 154), (154, 228, 229, 155), (155, 229, 230, 156), (207, 216, 217, 208), (208, 217, 218, 209), (209, 218, 219, 210), (210, 219, 220, 211), (8, 7, 203, 199), (199, 203, 204, 200), (200, 204, 205, 201), (201, 205, 206, 202), (10, 9, 193, 185), (186, 194, 195, 187), (187, 195, 196, 188), (188, 196, 197, 189), (189, 197, 198, 190), (181, 189, 190, 182), (182, 190, 191, 183), (183, 191, 192, 184), (166, 176, 177, 167), (167, 177, 178, 168), (168, 178, 179, 169), (169, 179, 180, 170), (157, 171, 172, 158), (158, 172, 173, 159), (159, 173, 174, 160), (160, 174, 175, 161), (6, 0, 142, 212), (212, 142, 143, 213), (213, 143, 144, 214), (214, 144, 145, 215), (219, 146, 147, 220), (220, 147, 148, 221), (265, 162, 163, 266), (266, 163, 164, 267), (267, 164, 165, 268), (272, 273, 68, 63), (274, 271, 45, 30), (269, 270, 57, 51)])
me_cube_001.materials.append(mat_material_002)
me_cube_001.use_remesh_preserve_volume = False
me_cube_001.use_remesh_preserve_attributes = False
me_cube_001.use_mirror_vertex_groups = False
me_cube_001.update()
me_cube = bpy.data.meshes.new('Cube')
me_cube.from_pydata([(1.0, 1.0, -1.0), (1.0, -1.0, -1.0), (-1.0, -1.0, -1.0), (-1.0, 1.0, -1.0), (1.0, 1.0, 1.0), (1.0, -1.0, 1.0), (-1.0, -1.0, 1.0), (-1.0, 1.0, 1.0), (1.0, 1.0, -0.75), (1.0, 1.0, -0.5), (1.0, 1.0, -0.25), (1.0, 1.0, 0.0), (1.0, 1.0, 0.25), (1.0, 1.0, 0.5), (1.0, 1.0, 0.75), (1.0, -1.0, -0.75), (1.0, -1.0, -0.5), (1.0, -1.0, -0.25), (1.0, -1.0, 0.0), (1.0, -1.0, 0.25), (1.0, -1.0, 0.5), (1.0, -1.0, 0.75), (-1.0, -1.0, -0.75), (-1.0, -1.0, -0.5), (-1.0, -1.0, -0.25), (-1.0, -1.0, 0.0), (-1.0, -1.0, 0.25), (-1.0, -1.0, 0.5), (-1.0, -1.0, 0.75), (-1.0, 1.0, -0.75), (-1.0, 1.0, -0.5), (-1.0, 1.0, -0.25), (-1.0, 1.0, 0.0), (-1.0, 1.0, 0.25), (-1.0, 1.0, 0.5), (-1.0, 1.0, 0.75), (1.0, 0.8182, -1.0), (1.0, 0.6364, -1.0), (1.0, 0.4545, -1.0), (1.0, 0.2727, -1.0), (1.0, 0.09091, -1.0), (1.0, -0.09091, -1.0), (1.0, -0.2727, -1.0), (1.0, -0.4545, -1.0), (1.0, -0.6364, -1.0), (1.0, -0.8182, -1.0), (-1.0, -0.8182, -1.0), (-1.0, -0.6364, -1.0), (-1.0, -0.4545, -1.0), (-1.0, -0.2727, -1.0), (-1.0, -0.09091, -1.0), (-1.0, 0.09091, -1.0), (-1.0, 0.8182, -1.0), (1.0, 0.8182, 1.0), (1.0, 0.6364, 1.0), (1.0, 0.4545, 1.0), (1.0, 0.2727, 1.0), (1.0, 0.09091, 1.0), (1.0, -0.09091, 1.0), (1.0, -0.2727, 1.0), (1.0, -0.4545, 1.0), (1.0, -0.6364, 1.0), (1.0, -0.8182, 1.0), (-1.0, -0.8182, 1.0), (-1.0, -0.6364, 1.0), (-1.0, -0.4545, 1.0), (-1.0, -0.2727, 1.0), (-1.0, -0.09091, 1.0), (-1.0, 0.09091, 1.0), (-1.0, 0.2727, 1.0), (-1.0, 0.4545, 1.0), (-1.0, 0.6364, 1.0), (-1.0, 0.8182, 1.0), (-1.0, -0.8182, -0.75), (-1.0, -0.6364, -0.75), (-1.0, -0.09091, -0.75), (-1.0, 0.09091, -0.75), (-1.0, -0.8182, -0.5), (-1.0, -0.6364, -0.5), (-1.0, -0.4545, -0.5), (-1.0, -0.2727, -0.5), (-1.0, 0.09091, -0.5), (-1.0, 0.8182, -0.5), (-1.0, -0.8182, -0.25), (-1.0, -0.6364, -0.25), (-1.0, -0.4545, -0.25), (-1.0, -0.2727, -0.25), (-1.0, 0.09091, -0.25), (-1.0, 0.8182, -0.25), (-1.0, -0.8182, 0.0), (-1.0, -0.6364, 0.0), (-1.0, -0.2727, 0.0), (-1.0, -0.09091, 0.0), (-1.0, 0.09091, 0.0), (-1.0, -0.2727, 0.25), (-1.0, -0.09091, 0.25), (-1.0, 0.09091, 0.25), (-1.0, 0.8182, 0.25), (-1.0, -0.8182, 0.5), (-1.0, -0.2727, 0.5), (-1.0, -0.09091, 0.5), (-1.0, 0.09091, 0.5), (-1.0, 0.8182, 0.5), (-1.0, -0.8182, 0.75), (-1.0, -0.6364, 0.75), (-1.0, -0.4545, 0.75), (-1.0, -0.09091, 0.75), (-1.0, 0.09091, 0.75), (-1.0, 0.8182, 0.75), (1.0, 0.8182, -0.75), (1.0, 0.4545, -0.75), (1.0, 0.2727, -0.75), (1.0, 0.09091, -0.75), (1.0, -0.09091, -0.75), (1.0, -0.6364, -0.75), (1.0, -0.8182, -0.75), (1.0, 0.8182, -0.5), (1.0, 0.6364, -0.5), (1.0, 0.4545, -0.5), (1.0, 0.2727, -0.5), (1.0, 0.09091, -0.5), (1.0, -0.09091, -0.5), (1.0, -0.2727, -0.5), (1.0, -0.6364, -0.5), (1.0, -0.8182, -0.5), (1.0, 0.8182, -0.25), (1.0, 0.6364, -0.25), (1.0, 0.4545, -0.25), (1.0, 0.2727, -0.25), (1.0, 0.09091, -0.25), (1.0, -0.09091, -0.25), (1.0, -0.2727, -0.25), (1.0, 0.4545, 0.0), (1.0, 0.2727, 0.0), (1.0, 0.09091, 0.0), (1.0, -0.09091, 0.0), (1.0, -0.2727, 0.0), (1.0, -0.4545, 0.0), (1.0, -0.6364, 0.0), (1.0, -0.8182, 0.0), (1.0, 0.8182, 0.25), (1.0, 0.6364, 0.25), (1.0, 0.4545, 0.25), (1.0, 0.2727, 0.25), (1.0, -0.4545, 0.25), (1.0, -0.6364, 0.25), (1.0, -0.8182, 0.25), (1.0, 0.8182, 0.5), (1.0, 0.6364, 0.5), (1.0, 0.4545, 0.5), (1.0, 0.2727, 0.5), (1.0, -0.2727, 0.5), (1.0, -0.4545, 0.5), (1.0, -0.6364, 0.5), (1.0, -0.8182, 0.5), (1.0, 0.8182, 0.75), (1.0, 0.6364, 0.75), (1.0, 0.4545, 0.75), (1.0, 0.2727, 0.75), (1.0, -0.2727, 0.75), (1.0, -0.4545, 0.75), (1.0, -0.6364, 0.75), (1.0, -0.8182, 0.75), (0.8182, 1.0, -1.0), (0.6364, 1.0, -1.0), (0.4545, 1.0, -1.0), (0.2727, 1.0, -1.0), (0.09091, 1.0, -1.0), (-0.09091, 1.0, -1.0), (-0.2727, 1.0, -1.0), (-0.4545, 1.0, -1.0), (-0.6364, 1.0, -1.0), (-0.8182, 1.0, -1.0), (0.8182, -1.0, -1.0), (0.6364, -1.0, -1.0), (0.4545, -1.0, -1.0), (0.2727, -1.0, -1.0), (0.09091, -1.0, -1.0), (-0.09091, -1.0, -1.0), (-0.2727, -1.0, -1.0), (-0.4545, -1.0, -1.0), (-0.6364, -1.0, -1.0), (-0.8182, -1.0, -1.0), (0.8182, 1.0, 1.0), (0.6364, 1.0, 1.0), (0.4545, 1.0, 1.0), (0.2727, 1.0, 1.0), (0.09091, 1.0, 1.0), (-0.09091, 1.0, 1.0), (-0.2727, 1.0, 1.0), (-0.4545, 1.0, 1.0), (-0.6364, 1.0, 1.0), (-0.8182, 1.0, 1.0), (0.8182, -1.0, 1.0), (0.6364, -1.0, 1.0), (0.4545, -1.0, 1.0), (0.2727, -1.0, 1.0), (0.09091, -1.0, 1.0), (-0.09091, -1.0, 1.0), (-0.2727, -1.0, 1.0), (-0.4545, -1.0, 1.0), (-0.6364, -1.0, 1.0), (-0.8182, -1.0, 1.0), (0.8182, 1.0, 0.75), (0.2727, 1.0, 0.75), (0.09091, 1.0, 0.75), (-0.09091, 1.0, 0.75), (-0.2727, 1.0, 0.75), (-0.8182, 1.0, 0.75), (0.8182, 1.0, 0.5), (0.09091, 1.0, 0.5), (-0.09091, 1.0, 0.5), (-0.2727, 1.0, 0.5), (-0.8182, 1.0, 0.5), (0.8182, 1.0, 0.25), (0.6364, 1.0, 0.25), (0.4545, 1.0, 0.25), (0.2727, 1.0, 0.25), (0.09091, 1.0, 0.25), (-0.09091, 1.0, 0.25), (-0.2727, 1.0, 0.25), (-0.4545, 1.0, 0.25), (-0.6364, 1.0, 0.25), (-0.8182, 1.0, 0.25), (0.8182, 1.0, 0.0), (0.6364, 1.0, 0.0), (0.4545, 1.0, 0.0), (0.2727, 1.0, 0.0), (0.09091, 1.0, 0.0), (-0.09091, 1.0, 0.0), (-0.2727, 1.0, 0.0), (-0.4545, 1.0, 0.0), (-0.6364, 1.0, 0.0), (-0.8182, 1.0, 0.0), (0.8182, 1.0, -0.25), (0.6364, 1.0, -0.25), (0.2727, 1.0, -0.25), (0.09091, 1.0, -0.25), (-0.09091, 1.0, -0.25), (-0.2727, 1.0, -0.25), (-0.4545, 1.0, -0.25), (-0.6364, 1.0, -0.25), (-0.8182, 1.0, -0.25), (0.8182, 1.0, -0.5), (0.2727, 1.0, -0.5), (0.09091, 1.0, -0.5), (-0.09091, 1.0, -0.5), (-0.2727, 1.0, -0.5), (-0.4545, 1.0, -0.5), (-0.6364, 1.0, -0.5), (-0.8182, 1.0, -0.5), (0.8182, 1.0, -0.75), (0.2727, 1.0, -0.75), (0.09091, 1.0, -0.75), (-0.09091, 1.0, -0.75), (-0.6364, 1.0, -0.75), (-0.8182, 1.0, -0.75), (0.8182, -1.0, -0.75), (0.2727, -1.0, -0.75), (0.09091, -1.0, -0.75), (-0.09091, -1.0, -0.75), (-0.2727, -1.0, -0.75), (-0.6364, -1.0, -0.75), (-0.8182, -1.0, -0.75), (0.8182, -1.0, -0.5), (0.2727, -1.0, -0.5), (0.09091, -1.0, -0.5), (-0.09091, -1.0, -0.5), (-0.6364, -1.0, -0.5), (-0.8182, -1.0, -0.5), (0.8182, -1.0, -0.25), (0.6364, -1.0, -0.25), (0.4545, -1.0, -0.25), (0.2727, -1.0, -0.25), (0.09091, -1.0, -0.25), (-0.09091, -1.0, -0.25), (-0.6364, -1.0, -0.25), (-0.8182, -1.0, -0.25), (0.8182, -1.0, 0.0), (0.6364, -1.0, 0.0), (0.4545, -1.0, 0.0), (0.2727, -1.0, 0.0), (0.09091, -1.0, 0.0), (-0.09091, -1.0, 0.0), (-0.2727, -1.0, 0.0), (-0.6364, -1.0, 0.0), (-0.8182, -1.0, 0.0), (0.8182, -1.0, 0.25), (0.6364, -1.0, 0.25), (0.4545, -1.0, 0.25), (0.2727, -1.0, 0.25), (0.09091, -1.0, 0.25), (-0.09091, -1.0, 0.25), (-0.2727, -1.0, 0.25), (-0.4545, -1.0, 0.25), (-0.6364, -1.0, 0.25), (-0.8182, -1.0, 0.25), (0.8182, -1.0, 0.5), (0.09091, -1.0, 0.5), (-0.09091, -1.0, 0.5), (-0.2727, -1.0, 0.5), (-0.4545, -1.0, 0.5), (-0.6364, -1.0, 0.5), (-0.8182, -1.0, 0.5), (0.8182, -1.0, 0.75), (0.6364, -1.0, 0.75), (0.09091, -1.0, 0.75), (-0.09091, -1.0, 0.75), (-0.2727, -1.0, 0.75), (-0.8182, -1.0, 0.75), (0.8182, 0.8182, -1.0), (0.6364, 0.8182, -1.0), (0.4545, 0.8182, -1.0), (0.2727, 0.8182, -1.0), (0.09091, 0.8182, -1.0), (-0.09091, 0.8182, -1.0), (-0.2727, 0.8182, -1.0), (-0.4545, 0.8182, -1.0), (-0.6364, 0.8182, -1.0), (-0.8182, 0.8182, -1.0), (0.8182, 0.6364, -1.0), (0.6364, 0.6364, -1.0), (0.4545, 0.6364, -1.0), (0.2727, 0.6364, -1.0), (0.09091, 0.6364, -1.0), (-0.09091, 0.6364, -1.0), (-0.2727, 0.6364, -1.0), (-0.4545, 0.6364, -1.0), (-0.6364, 0.6364, -1.0), (-0.8182, 0.6364, -1.0), (0.8182, 0.4545, -1.0), (0.6364, 0.4545, -1.0), (0.4545, 0.4545, -1.0), (0.2727, 0.4545, -1.0), (0.09091, 0.4545, -1.0), (-0.09091, 0.4545, -1.0), (-0.2727, 0.4545, -1.0), (-0.4545, 0.4545, -1.0), (-0.6364, 0.4545, -1.0), (-0.8182, 0.4545, -1.0), (0.8182, 0.2727, -1.0), (0.6364, 0.2727, -1.0), (0.4545, 0.2727, -1.0), (0.2727, 0.2727, -1.0), (0.09091, 0.2727, -1.0), (-0.09091, 0.2727, -1.0), (-0.2727, 0.2727, -1.0), (-0.4545, 0.2727, -1.0), (-0.6364, 0.2727, -1.0), (-0.8182, 0.2727, -1.0), (0.8182, 0.09091, -1.0), (0.6364, 0.09091, -1.0), (0.4545, 0.09091, -1.0), (0.2727, 0.09091, -1.0), (0.09091, 0.09091, -1.0), (-0.09091, 0.09091, -1.0), (-0.2727, 0.09091, -1.0), (-0.4545, 0.09091, -1.0), (-0.6364, 0.09091, -1.0), (-0.8182, 0.09091, -1.0), (0.8182, -0.09091, -1.0), (0.6364, -0.09091, -1.0), (0.4545, -0.09091, -1.0), (0.2727, -0.09091, -1.0), (0.09091, -0.09091, -1.0), (-0.09091, -0.09091, -1.0), (-0.2727, -0.09091, -1.0), (-0.4545, -0.09091, -1.0), (-0.6364, -0.09091, -1.0), (-0.8182, -0.09091, -1.0), (0.8182, -0.2727, -1.0), (0.6364, -0.2727, -1.0), (0.4545, -0.2727, -1.0), (0.2727, -0.2727, -1.0), (0.09091, -0.2727, -1.0), (-0.09091, -0.2727, -1.0), (-0.2727, -0.2727, -1.0), (-0.4545, -0.2727, -1.0), (-0.6364, -0.2727, -1.0), (-0.8182, -0.2727, -1.0), (0.8182, -0.4545, -1.0), (0.6364, -0.4545, -1.0), (0.4545, -0.4545, -1.0), (0.2727, -0.4545, -1.0), (0.09091, -0.4545, -1.0), (-0.09091, -0.4545, -1.0), (-0.2727, -0.4545, -1.0), (-0.4545, -0.4545, -1.0), (-0.6364, -0.4545, -1.0), (-0.8182, -0.4545, -1.0), (0.8182, -0.6364, -1.0), (0.6364, -0.6364, -1.0), (0.4545, -0.6364, -1.0), (0.2727, -0.6364, -1.0), (0.09091, -0.6364, -1.0), (-0.09091, -0.6364, -1.0), (-0.2727, -0.6364, -1.0), (-0.4545, -0.6364, -1.0), (-0.6364, -0.6364, -1.0), (-0.8182, -0.6364, -1.0), (0.8182, -0.8182, -1.0), (0.6364, -0.8182, -1.0), (0.4545, -0.8182, -1.0), (0.2727, -0.8182, -1.0), (0.09091, -0.8182, -1.0), (-0.09091, -0.8182, -1.0), (-0.2727, -0.8182, -1.0), (-0.4545, -0.8182, -1.0), (-0.6364, -0.8182, -1.0), (-0.8182, -0.8182, -1.0), (-1.0, 0.2431, 0.25), (-1.0, 0.2431, 0.2093), (-1.0, 0.2431, 0.0), (-0.8859, 0.2431, -1.0), (-1.0, 0.2431, -1.0), (-1.0, 0.2431, -0.25), (-1.0, 0.2431, -0.5), (-1.0, 0.2431, -0.75), (-0.8859, 0.2727, -1.0), (-0.8859, 0.679, -1.0), (-0.8859, 0.6364, -1.0), (-0.8859, 0.4545, -1.0), (-1.0, 0.679, -1.0), (1.0, -0.006522, 2.79), (1.0, -0.01041, 2.79), (-0.8182, 0.03235, 2.79), (-1.0, 0.03235, 2.79), (-0.8182, -0.01041, 2.79), (-1.0, -0.01041, 2.79), (-1.0, 0.02846, 2.79), (1.0, 0.03235, 2.79), (1.0, 0.02846, 2.79), (1.0, 0.02457, 2.79), (1.0, 0.02069, 2.79), (1.0, 0.0168, 2.79), (1.0, 0.01291, 2.79), (1.0, 0.009025, 2.79), (1.0, 0.005138, 2.79), (1.0, 0.001251, 2.79), (1.0, -0.002636, 2.79), (-1.0, -0.006522, 2.79), (-1.0, -0.002636, 2.79), (-1.0, 0.001251, 2.79), (-1.0, 0.005138, 2.79), (-1.0, 0.009025, 2.79), (-1.0, 0.01291, 2.79), (-1.0, 0.0168, 2.79), (-1.0, 0.02069, 2.79), (-1.0, 0.02457, 2.79), (-1.0, 0.02846, 2.29), (-1.0, 0.02846, 2.04), (0.8182, 0.02846, 2.79), (0.8182, 0.02457, 2.79), (0.8182, 0.02069, 2.79), (0.8182, 0.0168, 2.79), (0.8182, 0.01291, 2.79), (0.8182, 0.009025, 2.79), (0.8182, 0.005138, 2.79), (0.8182, 0.001251, 2.79), (0.8182, -0.002636, 2.79), (0.8182, -0.006522, 2.79), (0.8182, 0.03235, 2.79), (0.6364, 0.03235, 2.79), (0.4545, 0.03235, 2.79), (0.2727, 0.03235, 2.79), (0.09091, 0.03235, 2.79), (-0.09091, 0.03235, 2.79), (-0.2727, 0.03235, 2.79), (-0.4545, 0.03235, 2.79), (-0.6364, 0.03235, 2.79), (0.8182, -0.01041, 2.79), (0.6364, -0.01041, 2.79), (0.4545, -0.01041, 2.79), (0.2727, -0.01041, 2.79), (0.09091, -0.01041, 2.79), (-0.09091, -0.01041, 2.79), (-0.2727, -0.01041, 2.79), (-0.4545, -0.01041, 2.79), (-0.6364, -0.01041, 2.79), (-0.8182, 0.02846, 2.79), (-0.6364, 0.02846, 2.79), (-0.4545, 0.02846, 2.79), (-0.2727, 0.02846, 2.79), (-0.09091, 0.02846, 2.79), (0.09091, 0.02846, 2.79), (0.2727, 0.02846, 2.79), (0.4545, 0.02846, 2.79), (0.6364, 0.02846, 2.79), (-0.8182, 0.02457, 2.79), (-0.6364, 0.02457, 2.79), (-0.4545, 0.02457, 2.79), (-0.2727, 0.02457, 2.79), (-0.09091, 0.02457, 2.79), (0.09091, 0.02457, 2.79), (0.2727, 0.02457, 2.79), (0.4545, 0.02457, 2.79), (0.6364, 0.02457, 2.79), (-0.8182, 0.02069, 2.79), (-0.6364, 0.02069, 2.79), (-0.4545, 0.02069, 2.79), (-0.2727, 0.02069, 2.79), (-0.09091, 0.02069, 2.79), (0.09091, 0.02069, 2.79), (0.2727, 0.02069, 2.79), (0.4545, 0.02069, 2.79), (0.6364, 0.02069, 2.79), (-0.8182, 0.0168, 2.79), (-0.6364, 0.0168, 2.79), (-0.4545, 0.0168, 2.79), (-0.2727, 0.0168, 2.79), (-0.09091, 0.0168, 2.79), (0.09091, 0.0168, 2.79), (0.2727, 0.0168, 2.79), (0.4545, 0.0168, 2.79), (0.6364, 0.0168, 2.79), (-0.8182, 0.01291, 2.79), (-0.6364, 0.01291, 2.79), (-0.4545, 0.01291, 2.79), (-0.2727, 0.01291, 2.79), (-0.09091, 0.01291, 2.79), (0.09091, 0.01291, 2.79), (0.2727, 0.01291, 2.79), (0.4545, 0.01291, 2.79), (0.6364, 0.01291, 2.79), (-0.8182, 0.009025, 2.79), (-0.6364, 0.009025, 2.79), (-0.4545, 0.009025, 2.79), (-0.2727, 0.009025, 2.79), (-0.09091, 0.009025, 2.79), (0.09091, 0.009025, 2.79), (0.2727, 0.009025, 2.79), (0.4545, 0.009025, 2.79), (0.6364, 0.009025, 2.79), (-0.8182, 0.005138, 2.79), (-0.6364, 0.005138, 2.79), (-0.4545, 0.005138, 2.79), (-0.2727, 0.005138, 2.79), (-0.09091, 0.005138, 2.79), (0.09091, 0.005138, 2.79), (0.2727, 0.005138, 2.79), (0.4545, 0.005138, 2.79), (0.6364, 0.005138, 2.79), (-0.8182, 0.001251, 2.79), (-0.6364, 0.001251, 2.79), (-0.4545, 0.001251, 2.79), (-0.2727, 0.001251, 2.79), (-0.09091, 0.001251, 2.79), (0.09091, 0.001251, 2.79), (0.2727, 0.001251, 2.79), (0.4545, 0.001251, 2.79), (0.6364, 0.001251, 2.79), (-0.8182, -0.002636, 2.79), (-0.6364, -0.002636, 2.79), (-0.4545, -0.002636, 2.79), (-0.2727, -0.002636, 2.79), (-0.09091, -0.002636, 2.79), (0.09091, -0.002636, 2.79), (0.2727, -0.002636, 2.79), (0.4545, -0.002636, 2.79), (0.6364, -0.002636, 2.79), (-0.8182, -0.006522, 2.79), (-0.6364, -0.006522, 2.79), (-0.4545, -0.006522, 2.79), (-0.2727, -0.006522, 2.79), (-0.09091, -0.006522, 2.79), (0.09091, -0.006522, 2.79), (0.2727, -0.006522, 2.79), (0.4545, -0.006522, 2.79), (0.6364, -0.006522, 2.79)], [], [(409, 182, 2, 46), (192, 208, 35, 7), (213, 223, 33, 34), (223, 233, 32, 33), (242, 250, 30, 31), (250, 256, 29, 30), (82, 88, 31, 30), (97, 102, 34, 33), (102, 108, 35, 34), (263, 269, 23, 22), (269, 277, 24, 23), (277, 286, 25, 24), (296, 303, 27, 26), (303, 309, 28, 27), (45, 115, 15, 1), (115, 124, 16, 15), (139, 146, 19, 18), (154, 162, 21, 20), (151, 159, 160, 152), (152, 160, 161, 153), (153, 161, 162, 154), (12, 13, 147, 140), (140, 147, 148, 141), (141, 148, 149, 142), (142, 149, 150, 143), (144, 152, 153, 145), (132, 142, 143, 133), (137, 144, 145, 138), (128, 133, 134, 129), (129, 134, 135, 130), (130, 135, 136, 131), (9, 10, 125, 116), (116, 125, 126, 117), (117, 126, 127, 118), (118, 127, 128, 119), (119, 128, 129, 120), (120, 129, 130, 121), (121, 130, 131, 122), (8, 9, 116, 109), (114, 123, 124, 115), (38, 110, 111, 39), (39, 111, 112, 40), (40, 112, 113, 41), (27, 28, 103, 98), (100, 106, 107, 101), (94, 99, 100, 95), (95, 100, 101, 96), (91, 94, 95, 92), (92, 95, 96, 93), (93, 96, 410, 411, 412), (24, 25, 89, 83), (83, 89, 90, 84), (87, 93, 412, 415), (79, 85, 86, 80), (22, 23, 77, 73), (73, 77, 78, 74), (76, 81, 416, 417), (2, 22, 73, 46), (50, 75, 76, 51), (51, 76, 417, 414), (28, 6, 63, 103), (103, 63, 64, 104), (104, 64, 65, 105), (14, 4, 53, 155), (155, 53, 54, 156), (156, 54, 55, 157), (157, 55, 56, 158), (172, 319, 52, 3), (319, 329, 420, 419, 422, 52), (329, 339, 421, 420), (339, 349, 418, 421), (349, 359, 51, 414, 413, 418), (359, 369, 50, 51), (369, 379, 49, 50), (379, 389, 48, 49), (389, 399, 47, 48), (399, 409, 46, 47), (44, 45, 400, 390), (390, 400, 401, 391), (391, 401, 402, 392), (392, 402, 403, 393), (393, 403, 404, 394), (394, 404, 405, 395), (395, 405, 406, 396), (396, 406, 407, 397), (397, 407, 408, 398), (398, 408, 409, 399), (43, 44, 390, 380), (380, 390, 391, 381), (381, 391, 392, 382), (382, 392, 393, 383), (383, 393, 394, 384), (384, 394, 395, 385), (385, 395, 396, 386), (386, 396, 397, 387), (387, 397, 398, 388), (388, 398, 399, 389), (42, 43, 380, 370), (370, 380, 381, 371), (371, 381, 382, 372), (372, 382, 383, 373), (373, 383, 384, 374), (374, 384, 385, 375), (375, 385, 386, 376), (376, 386, 387, 377), (377, 387, 388, 378), (378, 388, 389, 379), (41, 42, 370, 360), (360, 370, 371, 361), (361, 371, 372, 362), (362, 372, 373, 363), (363, 373, 374, 364), (364, 374, 375, 365), (365, 375, 376, 366), (366, 376, 377, 367), (367, 377, 378, 368), (368, 378, 379, 369), (40, 41, 360, 350), (350, 360, 361, 351), (351, 361, 362, 352), (352, 362, 363, 353), (353, 363, 364, 354), (354, 364, 365, 355), (355, 365, 366, 356), (356, 366, 367, 357), (357, 367, 368, 358), (358, 368, 369, 359), (39, 40, 350, 340), (340, 350, 351, 341), (341, 351, 352, 342), (342, 352, 353, 343), (343, 353, 354, 344), (344, 354, 355, 345), (345, 355, 356, 346), (346, 356, 357, 347), (347, 357, 358, 348), (348, 358, 359, 349), (38, 39, 340, 330), (330, 340, 341, 331), (331, 341, 342, 332), (332, 342, 343, 333), (333, 343, 344, 334), (334, 344, 345, 335), (335, 345, 346, 336), (336, 346, 347, 337), (337, 347, 348, 338), (338, 348, 349, 339), (37, 38, 330, 320), (320, 330, 331, 321), (321, 331, 332, 322), (322, 332, 333, 323), (323, 333, 334, 324), (324, 334, 335, 325), (325, 335, 336, 326), (326, 336, 337, 327), (327, 337, 338, 328), (328, 338, 339, 329), (36, 37, 320, 310), (310, 320, 321, 311), (311, 321, 322, 312), (312, 322, 323, 313), (313, 323, 324, 314), (314, 324, 325, 315), (315, 325, 326, 316), (316, 326, 327, 317), (317, 327, 328, 318), (318, 328, 329, 319), (0, 36, 310, 163), (163, 310, 311, 164), (164, 311, 312, 165), (165, 312, 313, 166), (166, 313, 314, 167), (167, 314, 315, 168), (168, 315, 316, 169), (169, 316, 317, 170), (170, 317, 318, 171), (171, 318, 319, 172), (7, 72, 429, 426), (56, 55, 433, 434), (200, 199, 476, 477), (69, 68, 445, 446), (185, 186, 464, 463), (6, 202, 427, 428), (55, 54, 432, 433), (199, 198, 475, 476), (68, 67, 444, 445), (184, 185, 463, 462), (192, 7, 426, 425), (54, 53, 431, 432), (198, 197, 474, 475), (67, 66, 443, 444), (183, 184, 462, 461), (5, 62, 423, 424), (53, 4, 430, 431), (197, 196, 473, 474), (66, 65, 442, 443), (4, 183, 461, 430), (196, 195, 472, 473), (65, 64, 441, 442), (195, 194, 471, 472), (64, 63, 440, 441), (194, 193, 470, 471), (63, 6, 428, 440), (193, 5, 424, 470), (62, 61, 439, 423), (191, 192, 425, 469), (61, 60, 438, 439), (190, 191, 469, 468), (60, 59, 437, 438), (102, 97, 450, 449), (189, 190, 468, 467), (59, 58, 436, 437), (20, 21, 304, 297), (298, 306, 307, 299), (291, 298, 299, 292), (292, 299, 300, 293), (293, 300, 301, 294), (294, 301, 302, 295), (295, 302, 303, 296), (18, 19, 287, 278), (278, 287, 288, 279), (279, 288, 289, 280), (280, 289, 290, 281), (281, 290, 291, 282), (282, 291, 292, 283), (283, 292, 293, 284), (17, 18, 278, 270), (270, 278, 279, 271), (271, 279, 280, 272), (272, 280, 281, 273), (273, 281, 282, 274), (276, 285, 286, 277), (265, 273, 274, 266), (266, 274, 275, 267), (15, 16, 264, 257), (262, 268, 269, 263), (176, 258, 259, 177), (177, 259, 260, 178), (178, 260, 261, 179), (9, 8, 251, 243), (249, 255, 256, 250), (236, 244, 245, 237), (237, 245, 246, 238), (238, 246, 247, 239), (239, 247, 248, 240), (240, 248, 249, 241), (241, 249, 250, 242), (11, 10, 234, 224), (224, 234, 235, 225), (228, 237, 238, 229), (229, 238, 239, 230), (214, 224, 225, 215), (215, 225, 226, 216), (216, 226, 227, 217), (221, 231, 232, 222), (222, 232, 233, 223), (13, 12, 214, 209), (210, 218, 219, 211), (211, 219, 220, 212), (14, 13, 209, 203), (205, 210, 211, 206), (206, 211, 212, 207), (186, 204, 205, 187), (187, 205, 206, 188), (252, 166, 167, 253), (253, 167, 168, 254), (21, 5, 193, 304), (304, 193, 194, 305), (307, 198, 199, 308), (72, 71, 448, 429), (188, 189, 467, 466), (58, 57, 435, 436), (202, 201, 478, 427), (71, 70, 447, 448), (187, 188, 466, 465), (57, 56, 434, 435), (201, 200, 477, 478), (70, 69, 446, 447), (186, 187, 465, 464), (45, 1, 173, 400), (400, 173, 174, 401), (401, 174, 175, 402), (402, 175, 176, 403), (403, 176, 177, 404), (404, 177, 178, 405), (405, 178, 179, 406), (406, 179, 180, 407), (407, 180, 181, 408), (408, 181, 182, 409), (560, 440, 428, 427), (425, 426, 429, 479), (479, 429, 448, 488), (488, 448, 447, 497), (497, 447, 446, 506), (506, 446, 445, 515), (515, 445, 444, 524), (524, 444, 443, 533), (533, 443, 442, 542), (542, 442, 441, 551), (551, 441, 440, 560), (439, 459, 460, 423), (459, 559, 568, 460), (559, 558, 567, 568), (558, 557, 566, 567), (557, 556, 565, 566), (556, 555, 564, 565), (555, 554, 563, 564), (554, 553, 562, 563), (553, 552, 561, 562), (552, 551, 560, 561), (438, 458, 459, 439), (458, 550, 559, 459), (550, 549, 558, 559), (549, 548, 557, 558), (548, 547, 556, 557), (547, 546, 555, 556), (546, 545, 554, 555), (545, 544, 553, 554), (544, 543, 552, 553), (543, 542, 551, 552), (437, 457, 458, 438), (457, 541, 550, 458), (541, 540, 549, 550), (540, 539, 548, 549), (539, 538, 547, 548), (538, 537, 546, 547), (537, 536, 545, 546), (536, 535, 544, 545), (535, 534, 543, 544), (534, 533, 542, 543), (436, 456, 457, 437), (456, 532, 541, 457), (532, 531, 540, 541), (531, 530, 539, 540), (530, 529, 538, 539), (529, 528, 537, 538), (528, 527, 536, 537), (527, 526, 535, 536), (526, 525, 534, 535), (525, 524, 533, 534), (435, 455, 456, 436), (455, 523, 532, 456), (523, 522, 531, 532), (522, 521, 530, 531), (521, 520, 529, 530), (520, 519, 528, 529), (519, 518, 527, 528), (518, 517, 526, 527), (517, 516, 525, 526), (516, 515, 524, 525), (434, 454, 455, 435), (454, 514, 523, 455), (514, 513, 522, 523), (513, 512, 521, 522), (512, 511, 520, 521), (511, 510, 519, 520), (510, 509, 518, 519), (509, 508, 517, 518), (508, 507, 516, 517), (507, 506, 515, 516), (433, 453, 454, 434), (453, 505, 514, 454), (505, 504, 513, 514), (504, 503, 512, 513), (503, 502, 511, 512), (502, 501, 510, 511), (501, 500, 509, 510), (500, 499, 508, 509), (499, 498, 507, 508), (498, 497, 506, 507), (432, 452, 453, 433), (452, 496, 505, 453), (496, 495, 504, 505), (495, 494, 503, 504), (494, 493, 502, 503), (493, 492, 501, 502), (492, 491, 500, 501), (491, 490, 499, 500), (490, 489, 498, 499), (489, 488, 497, 498), (431, 451, 452, 432), (451, 487, 496, 452), (487, 486, 495, 496), (486, 485, 494, 495), (485, 484, 493, 494), (484, 483, 492, 493), (483, 482, 491, 492), (482, 481, 490, 491), (481, 480, 489, 490), (480, 479, 488, 489), (430, 461, 451, 431), (461, 462, 487, 451), (462, 463, 486, 487), (463, 464, 485, 486), (464, 465, 484, 485), (465, 466, 483, 484), (466, 467, 482, 483), (467, 468, 481, 482), (468, 469, 480, 481), (469, 425, 479, 480), (423, 460, 470, 424), (460, 568, 471, 470), (568, 567, 472, 471), (567, 566, 473, 472), (566, 565, 474, 473), (565, 564, 475, 474), (564, 563, 476, 475), (563, 562, 477, 476), (562, 561, 478, 477), (561, 560, 427, 478)])
me_cube.materials.append(mat_material_001)
me_cube.use_remesh_preserve_volume = False
me_cube.use_remesh_preserve_attributes = False
me_cube.use_mirror_vertex_groups = False
me_cube.update()

# ---- objects
ob_camera = bpy.data.objects.new('Camera', cam_camera_001)
ob_cube_009 = bpy.data.objects.new('Cube.009', me_cube_017)
ob_plane = bpy.data.objects.new('Plane', me_plane_011)
ob_area_001 = bpy.data.objects.new('Area.001', light_area_002)
ob_cube_012 = bpy.data.objects.new('Cube.012', me_cube_016)
ob_cube_011 = bpy.data.objects.new('Cube.011', me_cube_015)
ob_cube_010 = bpy.data.objects.new('Cube.010', me_cube_014)
ob_cube_008 = bpy.data.objects.new('Cube.008', me_cube_012)
ob_cube_007 = bpy.data.objects.new('Cube.007', me_cube_011)
ob_cube_006 = bpy.data.objects.new('Cube.006', me_cube_010)
ob_cube_005 = bpy.data.objects.new('Cube.005', me_cube_006)
ob_cube_004 = bpy.data.objects.new('Cube.004', me_cube_005)
ob_cube_003 = bpy.data.objects.new('Cube.003', me_cube_004)
ob_point = bpy.data.objects.new('Point', light_point)
ob_cube_002 = bpy.data.objects.new('Cube.002', me_cube_002)
ob_cube_001 = bpy.data.objects.new('Cube.001', me_cube_001)
ob_cube = bpy.data.objects.new('Cube', me_cube)
ob_area = bpy.data.objects.new('Area', light_area)

# ---- transforms, parenting, visibility, modifiers, constraints
ob_camera.location = (24.63, -13.06, 8.141)
ob_camera.rotation_euler = (1.431, 5.193e-08, 1.043)
ob_camera.lineart.crease_threshold = 0.0
ob_cube_009.location = (4.281, -1.318, 2.159)
ob_cube_009.scale = (0.1498, 0.1498, 0.1498)
ob_cube_009.lineart.crease_threshold = 0.0
ob_plane.location = (4.281, -1.945, 2.106)
ob_plane.rotation_euler = (-0.0, 1.571, 0.0)
ob_plane.scale = (1.819, 1.0, 1.0)
ob_plane.lineart.crease_threshold = 0.0
ob_area_001.location = (10.62, -13.72, 8.685)
ob_area_001.rotation_euler = (0.9943, -0.0, 0.5341)
ob_area_001.scale = (88.55, 88.55, 1.0)
ob_area_001.lineart.crease_threshold = 0.0
ob_cube_012.location = (-0.3862, -0.4714, 7.566)
ob_cube_012.rotation_euler = (-3.142, -2.849e-14, 3.142)
ob_cube_012.scale = (4.589, 4.589, 2.425)
ob_cube_012.lock_rotations_4d = False
ob_cube_012.empty_display_type = 'ARROWS'
ob_cube_012.lineart.crease_threshold = 0.0
_m = ob_cube_012.modifiers.new('Solidify', 'SOLIDIFY')
_m.thickness = 0.02
_m.offset = 1.0
_m.nonmanifold_thickness_mode = 'FIXED'
_m.nonmanifold_merge_threshold = 0.0003
ob_cube_011.location = (-0.3862, 0.5826, 7.566)
ob_cube_011.rotation_euler = (-3.142, -2.849e-14, 3.142)
ob_cube_011.scale = (4.589, 4.589, 2.425)
ob_cube_011.lock_rotations_4d = False
ob_cube_011.empty_display_type = 'ARROWS'
ob_cube_011.lineart.crease_threshold = 0.0
_m = ob_cube_011.modifiers.new('Solidify', 'SOLIDIFY')
_m.thickness = 0.03
_m.offset = 1.0
_m.nonmanifold_thickness_mode = 'FIXED'
_m.nonmanifold_merge_threshold = 0.0003
ob_cube_010.location = (-0.3862, 0.1311, 7.596)
ob_cube_010.rotation_euler = (0.0, -0.0, 3.142)
ob_cube_010.scale = (4.589, 4.589, 2.425)
ob_cube_010.lock_rotations_4d = False
ob_cube_010.empty_display_type = 'ARROWS'
ob_cube_010.lineart.crease_threshold = 0.0
_m = ob_cube_010.modifiers.new('Solidify', 'SOLIDIFY')
_m.thickness = 0.02
_m.offset = 1.0
_m.nonmanifold_thickness_mode = 'FIXED'
_m.nonmanifold_merge_threshold = 0.0003
ob_cube_008.location = (-0.1392, 3.528, 6.185)
ob_cube_008.rotation_euler = (-0.7854, 0.0, 6.283)
ob_cube_008.scale = (-5.232, -5.733, 0.1947)
ob_cube_008.lineart.crease_threshold = 0.0
_m = ob_cube_008.modifiers.new('Solidify', 'SOLIDIFY')
_m.thickness = 0.05
_m.offset = 1.0
_m.nonmanifold_thickness_mode = 'FIXED'
_m.nonmanifold_merge_threshold = 0.0003
ob_cube_007.location = (-0.1392, 3.528, 6.185)
ob_cube_007.rotation_euler = (-0.7854, 0.0, 6.283)
ob_cube_007.scale = (-5.232, -5.733, 0.1947)
ob_cube_007.lineart.crease_threshold = 0.0
ob_cube_006.location = (-0.1392, 3.528, 6.185)
ob_cube_006.rotation_euler = (-0.7854, 0.0, 6.283)
ob_cube_006.scale = (-5.232, -5.733, 0.1947)
ob_cube_006.lineart.crease_threshold = 0.0
_m = ob_cube_006.modifiers.new('Solidify', 'SOLIDIFY')
_m.thickness = 0.04
_m.offset = 1.0
_m.nonmanifold_thickness_mode = 'FIXED'
_m.nonmanifold_merge_threshold = 0.0003
ob_cube_005.location = (-0.1392, -3.334, 6.185)
ob_cube_005.rotation_euler = (-0.7854, -0.0, 3.142)
ob_cube_005.scale = (-5.232, -5.733, 0.1947)
ob_cube_005.lineart.crease_threshold = 0.0
_m = ob_cube_005.modifiers.new('Solidify', 'SOLIDIFY')
_m.thickness = 0.04
_m.offset = 1.0
_m.nonmanifold_thickness_mode = 'FIXED'
_m.nonmanifold_merge_threshold = 0.0003
ob_cube_004.location = (-0.1392, -3.334, 6.185)
ob_cube_004.rotation_euler = (-0.7854, -0.0, 3.142)
ob_cube_004.scale = (-5.232, -5.733, 0.1947)
ob_cube_004.lineart.crease_threshold = 0.0
ob_cube_003.location = (-0.1392, -3.334, 6.185)
ob_cube_003.rotation_euler = (-0.7854, -0.0, 3.142)
ob_cube_003.scale = (-5.232, -5.733, 0.1947)
ob_cube_003.lineart.crease_threshold = 0.0
_m = ob_cube_003.modifiers.new('Solidify', 'SOLIDIFY')
_m.thickness = 0.05
_m.offset = 1.0
_m.nonmanifold_thickness_mode = 'FIXED'
_m.nonmanifold_merge_threshold = 0.0003
ob_point.location = (0.06266, -0.3216, 1.749)
ob_point.rotation_euler = (0.0, -0.0, 3.142)
ob_point.lineart.crease_threshold = 0.0
ob_cube_002.location = (-0.3862, 0.1311, 2.699)
ob_cube_002.rotation_euler = (0.0, -0.0, 3.142)
ob_cube_002.scale = (4.589, 4.589, 2.425)
ob_cube_002.lock_rotations_4d = False
ob_cube_002.empty_display_type = 'ARROWS'
ob_cube_002.lineart.crease_threshold = 0.0
_m = ob_cube_002.modifiers.new('Solidify', 'SOLIDIFY')
_m.thickness = 0.03
_m.offset = 1.0
_m.nonmanifold_thickness_mode = 'FIXED'
_m.nonmanifold_merge_threshold = 0.0003
ob_cube_001.location = (-0.3862, 0.1311, 2.699)
ob_cube_001.rotation_euler = (0.0, -0.0, 3.142)
ob_cube_001.scale = (4.589, 4.589, 2.425)
ob_cube_001.lock_rotations_4d = False
ob_cube_001.empty_display_type = 'ARROWS'
ob_cube_001.lineart.crease_threshold = 0.0
_m = ob_cube_001.modifiers.new('Solidify', 'SOLIDIFY')
_m.thickness = 0.02
_m.offset = 1.0
_m.nonmanifold_thickness_mode = 'FIXED'
_m.nonmanifold_merge_threshold = 0.0003
ob_cube.location = (-0.3862, 0.1311, 2.699)
ob_cube.rotation_euler = (0.0, -0.0, 3.142)
ob_cube.scale = (4.589, 4.589, 2.425)
ob_cube.lock_rotations_4d = False
ob_cube.empty_display_type = 'ARROWS'
ob_cube.lineart.crease_threshold = 0.0
ob_area.location = (-13.1, 8.765, 13.39)
ob_area.rotation_euler = (-0.7854, -0.0, 0.9133)
ob_area.scale = (72.91, 72.91, 1.0)
ob_area.lineart.crease_threshold = 0.0

# ---- collection membership
col_collection_1.objects.link(ob_camera)
col_collection_1.objects.link(ob_cube_009)
col_collection_1.objects.link(ob_plane)
col_collection_1.objects.link(ob_area_001)
col_collection_1.objects.link(ob_cube_012)
col_collection_1.objects.link(ob_cube_011)
col_collection_1.objects.link(ob_cube_010)
col_collection_1.objects.link(ob_cube_008)
col_collection_1.objects.link(ob_cube_007)
col_collection_1.objects.link(ob_cube_006)
col_collection_1.objects.link(ob_cube_005)
col_collection_1.objects.link(ob_cube_004)
col_collection_1.objects.link(ob_cube_003)
col_collection_1.objects.link(ob_point)
col_collection_1.objects.link(ob_cube_002)
col_collection_1.objects.link(ob_cube_001)
col_collection_1.objects.link(ob_cube)
col_collection_2.objects.link(ob_area)

# ---- scene / render settings (as saved in the file)
scene.camera = ob_camera
scene.frame_start = 1; scene.frame_end = 250; scene.frame_set(1)
scene.render.engine = 'CYCLES'
scene.render.resolution_percentage = 50
scene.render.dither_intensity = 0.0
scene.cycles.use_denoising = False
scene.cycles.samples = 128
scene.cycles.sampling_pattern = 'TABULATED_SOBOL'
scene.cycles.use_adaptive_sampling = False
scene.cycles.use_light_tree = False
scene.cycles.blur_glossy = 0.0
scene.cycles.sample_clamp_indirect = 0.0
scene.view_settings.view_transform = 'Standard'
bpy.context.view_layer.update()
